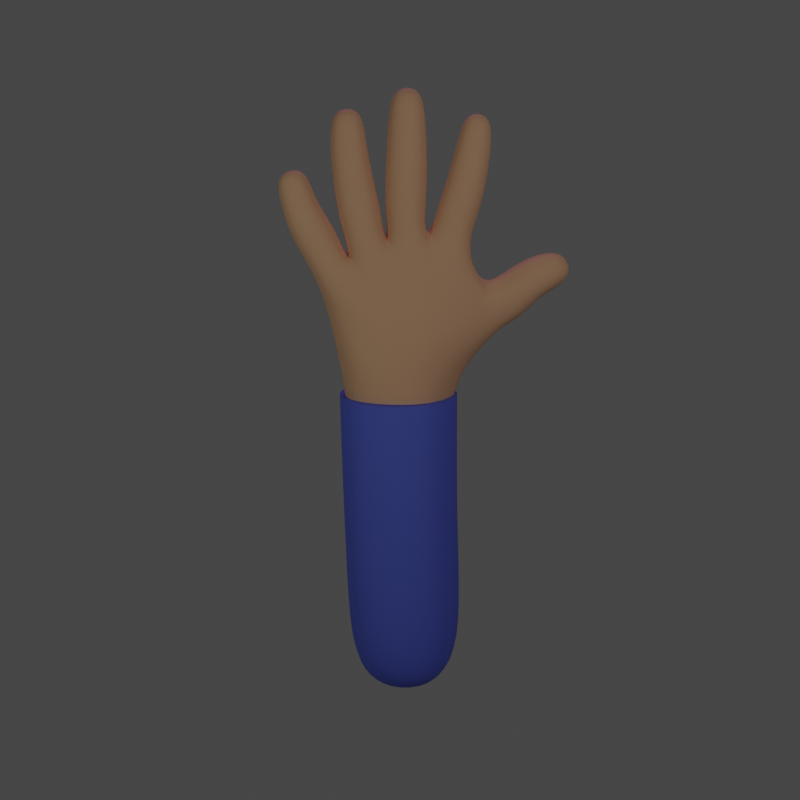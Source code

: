 # Source: hand.blend  (saved by Blender 2.92.15; exported with 4.5.12 LTS)
import bpy
from mathutils import Matrix  # noqa: F401  (used for matrix-valued properties, if any)

bpy.ops.wm.read_factory_settings(use_empty=True)
scene = bpy.context.scene
scene.name = 'Scene'

# ---- collections
col_collection = bpy.data.collections.new('Collection'); scene.collection.children.link(col_collection)
col_hand1 = bpy.data.collections.new('Hand1'); scene.collection.children.link(col_hand1)
col_hand1.hide_render = True
col_hand2 = bpy.data.collections.new('Hand2'); scene.collection.children.link(col_hand2)

# ---- images (referenced by path relative to the original .blend; pixels are not part of the script)
import os
ASSET_DIR = os.environ.get("B2B_ASSET_DIR", "")  # directory of the original .blend (textures are referenced by path, not embedded)
HERE = os.path.dirname(os.path.abspath(__file__))  # packed textures are extracted next to this script under _unpacked/

def load_image(name, relpath, width, height, colorspace="sRGB"):
    """Load a texture the original file referenced (path relative to the .blend, or extracted next to this script)."""
    p = next((c for c in (os.path.join(HERE, relpath), os.path.join(ASSET_DIR, relpath)) if relpath and os.path.exists(c)), "")
    if p:
        img = bpy.data.images.load(p, check_existing=True)
        img.name = name
    else:  # same state as the original file: an image datablock whose file is absent (Cycles renders it pink)
        img = bpy.data.images.new(name, width, height)
        img.source = "FILE"
        img.filepath = "//" + (relpath or name)
    img.colorspace_settings.name = colorspace
    return img
img_handbones_png_001 = load_image('handBones.PNG.001', 'handBones.PNG', 1024, 1024, 'sRGB')
img_hand_png = load_image('hand.PNG', 'hand.PNG', 1024, 1024, 'sRGB')

# ---- materials (node trees are filled in below, after node groups)
mat_handbones = bpy.data.materials.new('handBones')
mat_handbones.surface_render_method = 'BLENDED'
mat_handbones.blend_method = 'BLEND'
mat_material_003 = bpy.data.materials.new('Material.003')
mat_material_003.alpha_threshold = 0.0
mat_material_003.line_color = (0.0, 0.0, 0.0, 1.0)
mat_hand = bpy.data.materials.new('hand')
mat_hand.surface_render_method = 'BLENDED'
mat_hand.blend_method = 'BLEND'
mat_t_shirt = bpy.data.materials.new('T-Shirt')
mat_skin = bpy.data.materials.new('Skin')
mat_skin.alpha_threshold = 0.0
mat_skin.line_color = (0.0, 0.0, 0.0, 1.0)

# ---- node groups
ng_auto_smooth = bpy.data.node_groups.new('Auto Smooth', 'GeometryNodeTree')
_s = ng_auto_smooth.interface.new_socket(name='Geometry', in_out='OUTPUT', socket_type='NodeSocketGeometry')
_s = ng_auto_smooth.interface.new_socket(name='Geometry', in_out='INPUT', socket_type='NodeSocketGeometry')
_s = ng_auto_smooth.interface.new_socket(name='Angle', in_out='INPUT', socket_type='NodeSocketFloat')
_s.subtype = 'ANGLE'
_s.min_value = 0.0
_s.max_value = 3.142
ng_auto_smooth.is_modifier = True
_N = ng_auto_smooth.nodes; _L = ng_auto_smooth.links
n0 = _N.new('NodeGroupOutput'); n0.name = 'Group Output'; n0.location = (480, -100)
n1 = _N.new('NodeGroupInput'); n1.name = 'Group Input'; n1.location = (-420, -300)
n2 = _N.new('NodeGroupInput'); n2.name = 'Group Input.001'; n2.location = (-60, -100)
n3 = _N.new('GeometryNodeSetShadeSmooth'); n3.name = 'Set Shade Smooth'; n3.location = (120, -100)
n3.domain = 'EDGE'
n4 = _N.new('GeometryNodeSetShadeSmooth'); n4.name = 'Set Shade Smooth.001'; n4.location = (300, -100)
n5 = _N.new('GeometryNodeInputMeshEdgeAngle'); n5.name = 'Edge Angle'; n5.location = (-420, -220)
n6 = _N.new('GeometryNodeInputEdgeSmooth'); n6.name = 'Is Edge Smooth'; n6.location = (-60, -160)
n7 = _N.new('GeometryNodeInputShadeSmooth'); n7.name = 'Is Face Smooth'; n7.location = (-240, -340)
n8 = _N.new('FunctionNodeBooleanMath'); n8.name = 'Boolean Math'; n8.location = (-60, -220)
n9 = _N.new('FunctionNodeCompare'); n9.name = 'Compare'; n9.location = (-240, -180)
n9.operation = 'LESS_EQUAL'
_L.new(n5.outputs[0], n9.inputs[0])
_L.new(n4.outputs[0], n0.inputs[0])
_L.new(n1.outputs[1], n9.inputs[1])
_L.new(n9.outputs[0], n8.inputs[0])
_L.new(n7.outputs[0], n8.inputs[1])
_L.new(n2.outputs[0], n3.inputs[0])
_L.new(n6.outputs[0], n3.inputs[1])
_L.new(n3.outputs[0], n4.inputs[0])
_L.new(n8.outputs[0], n3.inputs[2])
n0.is_active_output = True

# ---- material node trees
mat_handbones.use_nodes = True; mat_handbones.node_tree.nodes.clear()
_N = mat_handbones.node_tree.nodes; _L = mat_handbones.node_tree.links
n0 = _N.new('ShaderNodeOutputMaterial'); n0.name = 'Material Output'; n0.location = (300, 300)
n1 = _N.new('ShaderNodeTexImage'); n1.name = 'Image Texture'; n1.location = (-200, 300)
n1.image = img_handbones_png_001
n1.extension = 'CLIP'
n2 = _N.new('ShaderNodeBsdfPrincipled'); n2.name = 'Principled BSDF'; n2.location = (0, 300)
n2.distribution = 'GGX'
n2.subsurface_method = 'BURLEY'
n2.inputs[3].default_value = 1.45
n2.inputs[27].default_value = (0.0, 0.0, 0.0, 1.0)
n2.inputs[28].default_value = 1.0
_L.new(n1.outputs[0], n2.inputs[0])
_L.new(n1.outputs[1], n2.inputs[4])
_L.new(n2.outputs[0], n0.inputs[0])
n0.is_active_output = True
mat_material_003.use_nodes = True; mat_material_003.node_tree.nodes.clear()
_N = mat_material_003.node_tree.nodes; _L = mat_material_003.node_tree.links
n0 = _N.new('ShaderNodeOutputMaterial'); n0.name = 'Material Output'; n0.location = (300, 300)
n1 = _N.new('ShaderNodeBsdfPrincipled'); n1.name = 'Principled BSDF'; n1.location = (10, 300)
n1.distribution = 'GGX'
n1.subsurface_method = 'BURLEY'
n1.inputs[0].default_value = (0.8, 0.3115, 0.03825, 0.0)
n1.inputs[2].default_value = 0.4
n1.inputs[3].default_value = 1.45
n1.inputs[27].default_value = (0.0, 0.0, 0.0, 1.0)
n1.inputs[28].default_value = 1.0
_L.new(n1.outputs[0], n0.inputs[0])
n0.is_active_output = True
mat_hand.use_nodes = True; mat_hand.node_tree.nodes.clear()
_N = mat_hand.node_tree.nodes; _L = mat_hand.node_tree.links
n0 = _N.new('ShaderNodeOutputMaterial'); n0.name = 'Material Output'; n0.location = (300, 300)
n1 = _N.new('ShaderNodeTexImage'); n1.name = 'Image Texture'; n1.location = (-200, 300)
n1.image = img_hand_png
n1.extension = 'CLIP'
n2 = _N.new('ShaderNodeBsdfPrincipled'); n2.name = 'Principled BSDF'; n2.location = (0, 300)
n2.distribution = 'GGX'
n2.subsurface_method = 'BURLEY'
n2.inputs[3].default_value = 1.45
n2.inputs[27].default_value = (0.0, 0.0, 0.0, 1.0)
n2.inputs[28].default_value = 1.0
_L.new(n1.outputs[0], n2.inputs[0])
_L.new(n1.outputs[1], n2.inputs[4])
_L.new(n2.outputs[0], n0.inputs[0])
n0.is_active_output = True
mat_t_shirt.use_nodes = True; mat_t_shirt.node_tree.nodes.clear()
_N = mat_t_shirt.node_tree.nodes; _L = mat_t_shirt.node_tree.links
n0 = _N.new('ShaderNodeBsdfPrincipled'); n0.name = 'Principled BSDF'; n0.location = (10, 300)
n0.distribution = 'GGX'
n0.subsurface_method = 'BURLEY'
n0.inputs[0].default_value = (0.1189, 0.1607, 0.8, 1.0)
n0.inputs[2].default_value = 0.8
n0.inputs[3].default_value = 1.45
n0.inputs[27].default_value = (0.0, 0.0, 0.0, 1.0)
n0.inputs[28].default_value = 1.0
n1 = _N.new('ShaderNodeOutputMaterial'); n1.name = 'Material Output'; n1.location = (300, 300)
_L.new(n0.outputs[0], n1.inputs[0])
n1.is_active_output = True
mat_skin.use_nodes = True; mat_skin.node_tree.nodes.clear()
_N = mat_skin.node_tree.nodes; _L = mat_skin.node_tree.links
n0 = _N.new('ShaderNodeOutputMaterial'); n0.name = 'Material Output'; n0.location = (300, 300)
n1 = _N.new('ShaderNodeBsdfPrincipled'); n1.name = 'Principled BSDF'; n1.location = (10, 300)
n1.distribution = 'GGX'
n1.subsurface_method = 'BURLEY'
n1.inputs[0].default_value = (0.8, 0.4579, 0.2915, 1.0)
n1.inputs[2].default_value = 0.8
n1.inputs[3].default_value = 1.45
n1.inputs[27].default_value = (0.0, 0.0, 0.0, 1.0)
n1.inputs[28].default_value = 1.0
_L.new(n1.outputs[0], n0.inputs[0])
n0.is_active_output = True

# ---- world
world_world = bpy.data.worlds.new('World'); scene.world = world_world
world_world.use_nodes = True; world_world.node_tree.nodes.clear()
_N = world_world.node_tree.nodes; _L = world_world.node_tree.links
n0 = _N.new('ShaderNodeOutputWorld'); n0.name = 'World Output'; n0.location = (300, 300)
n1 = _N.new('ShaderNodeBackground'); n1.name = 'Background'; n1.location = (10, 300)
n1.inputs[0].default_value = (0.05088, 0.05088, 0.05088, 1.0)
_L.new(n1.outputs[0], n0.inputs[0])
n0.is_active_output = True
world_world.color = (0.05088, 0.05088, 0.05088)
world_world.use_sun_shadow = False
world_world.sun_shadow_jitter_overblur = 0.0

# ---- cameras
cam_camera = bpy.data.cameras.new('Camera')
cam_camera.clip_end = 100.0
cam_camera.ortho_scale = 7.314

# ---- lights
light_light = bpy.data.lights.new('Light', 'POINT')
light_light.color = (1.0, 0.9681, 0.8761)
light_light.transmission_factor = 0.0
light_light.energy = 1500.0
light_light.shadow_soft_size = 0.1
light_light.shadow_maximum_resolution = 0.006
light_light.use_absolute_resolution = True
light_light_001 = bpy.data.lights.new('Light.001', 'POINT')
light_light_001.color = (0.938, 1.0, 0.8253)
light_light_001.transmission_factor = 0.0
light_light_001.energy = 600.0
light_light_001.shadow_soft_size = 0.1
light_light_001.shadow_maximum_resolution = 0.006
light_light_001.use_absolute_resolution = True
light_light_002 = bpy.data.lights.new('Light.002', 'POINT')
light_light_002.color = (0.9335, 0.417, 1.0)
light_light_002.transmission_factor = 0.0
light_light_002.energy = 2000.0
light_light_002.shadow_soft_size = 0.1
light_light_002.shadow_maximum_resolution = 0.006
light_light_002.use_absolute_resolution = True

# ---- meshes
me_handbones_001 = bpy.data.meshes.new('handBones.001')
me_handbones_001.from_pydata([(-0.5574, -0.5, 0.0), (0.5574, -0.5, 0.0), (-0.5574, 0.5, 0.0), (0.5574, 0.5, 0.0)], [], [(0, 1, 3, 2)])
_uv = me_handbones_001.uv_layers.new(name='UVMap')
_uv.uv.foreach_set('vector', [0.0, 0.0, 1.0, 0.0, 1.0, 1.0, 0.0, 1.0])
me_handbones_001.materials.append(mat_handbones)
me_handbones_001.use_remesh_fix_poles = True
me_handbones_001.use_remesh_preserve_attributes = False
me_handbones_001.use_mirror_vertex_groups = False
me_handbones_001.update()
me_cube_004 = bpy.data.meshes.new('Cube.004')
me_cube_004.from_pydata([(0.0, 0.0, 0.0), (-0.2269, 0.064, 6.697), (-0.2608, 1.737e-07, 7.38), (-1.385, 4.132e-07, 8.907), (-0.7444, 4.793e-07, 9.178), (-0.08707, 4.953e-07, 9.523), (0.7475, 4.653e-07, 9.433), (-2.274, -0.01261, 10.94), (-1.155, 7.566e-07, 12.1), (-0.0189, 8.569e-07, 12.48), (1.352, 7.553e-07, 12.0), (3.235, 4.637e-07, 9.16), (-2.138, 5.719e-07, 10.31), (-1.158, 6.217e-07, 11.39), (-0.02067, 6.917e-07, 11.76), (2.408, 3.214e-07, 8.778), (1.267, 6.32e-07, 11.3), (-1.933, 4.427e-07, 9.816), (-1.032, 5.288e-07, 10.54), (-0.01922, 5.569e-07, 10.85), (1.117, 5.388e-07, 10.55), (1.702, 2.885e-07, 8.136)], [(0, 1), (1, 2), (2, 3), (2, 4), (2, 5), (2, 6), (14, 9), (16, 10), (17, 12), (18, 13), (19, 14), (21, 15), (7, 12), (8, 13), (16, 20), (11, 15), (3, 17), (4, 18), (5, 19), (6, 20), (2, 21)], [])
_uv = me_cube_004.uv_layers.new(name='UVMap')
_uv.uv.foreach_set('vector', [])
me_cube_004.materials.append(mat_material_003)
me_cube_004.use_remesh_preserve_volume = False
me_cube_004.use_remesh_preserve_attributes = False
me_cube_004.use_mirror_vertex_groups = False
me_cube_004.update()
me_hand = bpy.data.meshes.new('hand')
me_hand.from_pydata([(-0.1898, -0.5, 0.0), (0.1898, -0.5, 0.0), (-0.1898, 0.5, 0.0), (0.1898, 0.5, 0.0)], [], [(0, 1, 3, 2)])
_uv = me_hand.uv_layers.new(name='UVMap')
_uv.uv.foreach_set('vector', [0.0, 0.0, 1.0, 0.0, 1.0, 1.0, 0.0, 1.0])
me_hand.materials.append(mat_hand)
me_hand.use_remesh_fix_poles = True
me_hand.use_remesh_preserve_attributes = False
me_hand.use_mirror_vertex_groups = False
me_hand.update()
me_cube_002 = bpy.data.meshes.new('Cube.002')
me_cube_002.from_pydata([(0.577, -0.577, 0.4976), (-0.577, -0.577, 0.4976), (-0.577, 0.577, 0.4976), (0.577, 0.577, 0.4976), (0.9325, -0.7892, 6.123), (-0.8674, -0.8329, 6.123), (-0.8674, 0.8329, 6.123), (0.9325, 0.7892, 6.123), (0.7694, -0.7694, 1.991), (-0.7694, -0.7694, 1.991), (-0.7694, 0.7694, 1.991), (0.7694, 0.7694, 1.991), (0.7693, -0.7694, 3.977), (-0.7693, -0.7694, 3.986), (-0.7693, 0.7694, 3.986), (0.7693, 0.7694, 3.977), (1.193, 1.183e-07, 6.123), (0.06581, -1.034, 6.123), (-1.206, 1.341e-07, 6.123), (0.06581, 1.034, 6.123), (-9.313e-10, 0.7035, 0.3886), (-0.7035, 4.657e-09, 0.3886), (-1.118e-08, -0.7035, 0.3886), (0.7035, 0.0, 0.3886), (0.7364, -0.7364, 1.058), (0.0, -1.058, 1.991), (-0.7364, -0.7364, 1.058), (-1.058, 0.0, 1.991), (-0.7364, 0.7364, 1.058), (0.0, 1.058, 1.991), (0.7364, 0.7364, 1.058), (1.058, 2.235e-08, 1.991), (0.7694, -0.7694, 2.985), (0.0, -1.058, 3.981), (-0.7694, -0.7694, 2.986), (-1.058, 8.941e-08, 3.987), (-0.7694, 0.7694, 2.986), (0.0, 1.058, 3.981), (0.7694, 0.7694, 2.985), (1.058, 1.006e-07, 3.975), (0.7877, -0.7725, 4.976), (-0.782, -0.7776, 5.015), (-0.782, 0.7776, 5.015), (0.7877, 0.7725, 4.976), (-1.058, 6.799e-08, 2.987), (-8.382e-09, -1.058, 2.986), (1.013, 0.0, 1.047), (7.451e-09, 1.013, 1.047), (1.074, 1.136e-07, 4.955), (0.006467, 1.056, 4.989), (-1.013, 0.0, 1.047), (-9.313e-10, -1.013, 1.047), (-1.075, 1.099e-07, 4.998), (0.006467, -1.056, 4.989), (1.058, 5.122e-08, 2.985), (8.382e-09, 1.058, 2.986), (-8.382e-09, -1.676e-08, 0.1597)], [], [(13, 35, 44, 34), (35, 14, 36, 44), (44, 36, 10, 27), (34, 44, 27, 9), (12, 33, 45, 32), (33, 13, 34, 45), (45, 34, 9, 25), (32, 45, 25, 8), (11, 31, 46, 30), (31, 8, 24, 46), (46, 24, 0, 23), (30, 46, 23, 3), (10, 29, 47, 28), (29, 11, 30, 47), (47, 30, 3, 20), (28, 47, 20, 2), (7, 16, 48, 43), (16, 4, 40, 48), (48, 40, 12, 39), (43, 48, 39, 15), (6, 19, 49, 42), (19, 7, 43, 49), (49, 43, 15, 37), (42, 49, 37, 14), (9, 27, 50, 26), (27, 10, 28, 50), (50, 28, 2, 21), (26, 50, 21, 1), (8, 25, 51, 24), (25, 9, 26, 51), (51, 26, 1, 22), (24, 51, 22, 0), (5, 18, 52, 41), (18, 6, 42, 52), (52, 42, 14, 35), (41, 52, 35, 13), (4, 17, 53, 40), (17, 5, 41, 53), (53, 41, 13, 33), (40, 53, 33, 12), (15, 39, 54, 38), (39, 12, 32, 54), (54, 32, 8, 31), (38, 54, 31, 11), (14, 37, 55, 36), (37, 15, 38, 55), (55, 38, 11, 29), (36, 55, 29, 10), (0, 22, 56, 23), (22, 1, 21, 56), (56, 21, 2, 20), (23, 56, 20, 3)])
me_cube_002.polygons.foreach_set('use_smooth', [True] * 52)
me_cube_002.materials.append(mat_t_shirt)
me_cube_002.use_remesh_preserve_volume = False
me_cube_002.use_remesh_preserve_attributes = False
me_cube_002.use_mirror_vertex_groups = False
me_cube_002.update()
me_cube = bpy.data.meshes.new('Cube')
me_cube.from_pydata([(0.577, -0.577, 0.4976), (-0.577, -0.577, 0.4976), (-0.577, 0.577, 0.4976), (0.577, 0.577, 0.4976), (0.9325, -0.7892, 6.147), (-0.8674, -0.8329, 6.369), (-0.8674, 0.8329, 6.369), (0.9325, 0.7892, 6.147), (-1.85, -0.4006, 7.309), (-1.85, 0.4006, 7.309), (-1.553, 0.4393, 8.356), (-1.553, -0.4393, 8.356), (-0.575, 0.5394, 8.951), (-0.575, -0.5394, 8.951), (0.5427, 0.5935, 8.797), (0.5427, -0.5935, 8.797), (1.455, 0.4843, 8.355), (1.455, -0.4843, 8.355), (1.707, 0.4584, 7.252), (1.707, -0.4584, 7.252), (-3.417, -0.2796, 8.443), (-3.424, 0.2579, 8.448), (-3.149, 0.2576, 8.91), (-3.142, -0.28, 8.906), (-2.184, -0.242, 11.67), (-2.184, 0.242, 11.67), (-1.723, 0.242, 11.82), (-1.723, -0.242, 11.82), (-0.2315, -0.2441, 12.48), (-0.2315, 0.2441, 12.48), (0.2567, 0.2441, 12.48), (0.2567, -0.2441, 12.48), (2.125, 0.2338, 11.23), (2.125, -0.2338, 11.23), (1.679, -0.2338, 11.38), (1.679, 0.2338, 11.38), (2.93, 0.1851, 9.283), (2.93, -0.1851, 9.283), (2.607, -0.1851, 9.463), (2.607, 0.1851, 9.463), (-2.879, -0.4138, 7.949), (-2.885, 0.4119, 7.952), (-2.434, 0.4117, 8.644), (-2.429, -0.414, 8.64), (-1.855, -0.3805, 10.22), (-1.855, 0.3805, 10.22), (-1.133, 0.3805, 10.46), (-1.133, -0.3805, 10.46), (-0.4003, -0.4077, 10.9), (-0.4003, 0.4077, 10.9), (0.4151, 0.4077, 10.91), (0.4151, -0.4077, 10.91), (1.882, 0.4054, 9.884), (1.882, -0.4054, 9.884), (1.106, -0.4054, 10.12), (1.106, 0.4054, 10.12), (2.482, 0.3682, 8.157), (2.482, -0.3682, 8.157), (1.9, -0.3682, 8.605), (1.9, 0.3682, 8.605), (-3.216, -0.3925, 8.188), (-3.226, 0.3803, 8.194), (-2.826, 0.3799, 8.855), (-2.817, -0.3929, 8.849), (-2.088, -0.3471, 11.03), (-2.088, 0.3471, 11.03), (-1.428, 0.3471, 11.25), (-1.428, -0.3471, 11.25), (2.061, 0.3533, 10.63), (2.061, -0.3533, 10.63), (1.387, -0.3533, 10.84), (1.387, 0.3533, 10.84), (2.778, 0.2993, 8.776), (2.778, -0.2993, 8.776), (2.265, -0.2993, 9.082), (2.265, 0.2993, 9.082), (-2.435, -0.3785, 7.689), (-2.436, 0.3785, 7.69), (-2.019, 0.3824, 8.335), (-2.018, -0.3824, 8.334), (-1.605, -0.3949, 9.376), (-1.605, 0.3949, 9.376), (-0.8608, 0.3988, 9.681), (-0.8608, -0.3988, 9.681), (-0.3878, -0.4177, 10.01), (-0.3878, 0.4177, 10.01), (0.4304, 0.4177, 10.02), (0.4304, -0.4177, 10.02), (1.665, 0.4166, 9.208), (1.665, -0.4166, 9.208), (0.9052, -0.4166, 9.491), (0.9052, 0.4166, 9.491), (2.135, 0.3979, 7.725), (2.135, -0.3979, 7.725), (1.622, -0.3979, 8.313), (1.622, 0.3979, 8.313), (0.7694, -0.7694, 1.991), (-0.7694, -0.7694, 1.991), (-0.7694, 0.7694, 1.991), (0.7694, 0.7694, 1.991), (0.7693, -0.7694, 3.977), (-0.7693, -0.7694, 3.986), (-0.7693, 0.7694, 3.986), (0.7693, 0.7694, 3.977), (-0.3506, -0.36, 11.84), (-0.3506, 0.36, 11.84), (0.3693, 0.36, 11.84), (0.3693, -0.36, 11.84), (1.395, 0.566, 6.853), (1.766, 1.881e-07, 7.068), (-3.136, -0.01159, 8.968), (1.395, -0.566, 6.853), (1.193, 1.183e-07, 5.877), (1.555, -0.6205, 7.755), (-3.298, -0.3369, 8.685), (1.122, -0.6423, 8.48), (0.761, -0.8436, 7.391), (-0.1386, -0.8638, 7.55), (0.06581, -1.034, 6.054), (-1.206, 1.341e-07, 5.966), (0.06581, 1.034, 6.054), (-0.2823, 1.8e-06, 12.52), (-0.1386, 0.8638, 7.55), (0.761, 0.8436, 7.391), (1.122, 0.6423, 8.48), (-9.313e-10, 0.7035, 0.3886), (1.555, 0.6205, 7.755), (0.01281, 0.2951, 12.52), (0.3079, -9.872e-08, 12.52), (0.01281, -0.2951, 12.52), (-2.247, 8.107e-07, 11.7), (-0.08027, 0.6622, 8.884), (-1.968, 0.2932, 11.79), (-1.689, 6.948e-07, 11.88), (-0.08027, -0.6622, 8.884), (-0.7943, -0.7796, 7.753), (-1.129, -0.6015, 8.519), (-0.7035, 4.657e-09, 0.3886), (-1.687, -0.551, 7.777), (-1.458, -0.5318, 6.939), (-1.913, 2.105e-07, 7.138), (-1.458, 0.5318, 6.939), (-1.118e-08, -0.7035, 0.3886), (-1.687, 0.551, 7.777), (0.7035, 0.0, 0.3886), (-1.129, 0.6015, 8.519), (-0.7943, 0.7796, 7.753), (-1.968, -0.2932, 11.79), (-3.468, -0.01116, 8.408), (-3.306, 0.3142, 8.691), (1.915, 0.2819, 11.35), (1.647, 6.286e-07, 11.43), (1.915, -0.2819, 11.35), (2.184, 7.511e-07, 11.26), (2.787, 0.2216, 9.405), (2.593, 4.128e-07, 9.513), (2.787, -0.2216, 9.405), (2.98, 4.438e-07, 9.297), (0.7364, -0.7364, 1.058), (0.0, -1.058, 1.991), (-0.7364, -0.7364, 1.058), (-1.058, 0.0, 1.991), (-0.7364, 0.7364, 1.058), (0.0, 1.058, 1.991), (0.7364, 0.7364, 1.058), (1.058, 2.235e-08, 1.991), (0.7694, -0.7694, 2.985), (0.0, -1.058, 3.981), (-0.7694, -0.7694, 2.986), (-1.058, 8.941e-08, 3.987), (-0.7694, 0.7694, 2.986), (0.0, 1.058, 3.981), (0.7694, 0.7694, 2.985), (1.058, 1.006e-07, 3.975), (0.7877, -0.7725, 4.976), (-0.782, -0.7776, 5.015), (-0.782, 0.7776, 5.015), (0.7877, 0.7725, 4.976), (-3.36, -0.3611, 8.313), (-3.369, 0.343, 8.319), (-3.296, -0.006004, 8.067), (-3.009, 0.3425, 8.924), (-3.027, 0.525, 8.526), (-3.0, -0.3615, 8.918), (-2.746, -0.006603, 8.976), (-3.015, -0.5376, 8.517), (-2.181, -0.3167, 11.42), (-2.181, 0.3167, 11.42), (-2.211, 7.693e-07, 10.99), (-1.579, 0.3167, 11.62), (-1.758, 0.4773, 11.14), (-1.579, -0.3167, 11.62), (-1.304, 5.616e-07, 11.29), (-1.758, -0.4773, 11.14), (-0.3795, -0.3869, 11.37), (-0.4856, 2.354e-06, 11.84), (-0.3795, 0.3869, 11.37), (-0.5531, 2.469e-06, 10.9), (0.009359, 0.4949, 11.84), (0.3943, 0.3869, 11.37), (0.007445, 0.5606, 10.9), (0.5043, -8.293e-07, 11.84), (0.3943, -0.3869, 11.37), (0.568, -1.154e-06, 10.91), (0.009356, -0.4949, 11.84), (0.007441, -0.5606, 10.9), (-0.3109, -0.3223, 12.25), (-0.3109, 0.3223, 12.25), (0.3337, 0.3223, 12.24), (0.3337, -0.3223, 12.24), (2.133, 0.3117, 11.0), (2.133, -0.3117, 11.0), (2.187, 7.125e-07, 10.59), (1.538, -0.3117, 11.19), (1.724, -0.4858, 10.74), (1.538, 0.3117, 11.19), (1.26, 5.038e-07, 10.88), (1.724, 0.4858, 10.74), (2.896, 0.2531, 9.082), (2.896, -0.2531, 9.082), (2.874, 3.856e-07, 8.718), (2.455, -0.2531, 9.33), (2.521, -0.4115, 8.929), (2.455, 0.2531, 9.33), (2.168, 3.316e-07, 9.139), (2.521, 0.4115, 8.929), (-2.672, -0.4009, 7.822), (-2.967, -0.0009281, 7.821), (-2.675, 0.4007, 7.824), (-2.513, 1.632e-05, 7.569), (-2.66, 0.5666, 8.299), (-2.227, 0.4011, 8.49), (-2.227, 0.5232, 8.012), (-2.347, -0.001173, 8.772), (-2.224, -0.4015, 8.488), (-1.94, -1.582e-05, 8.455), (-2.653, -0.5687, 8.294), (-2.226, -0.5232, 8.012), (-1.73, -0.3911, 9.809), (-1.99, 6.466e-07, 10.17), (-1.73, 0.3911, 9.809), (-1.744, 5.635e-07, 9.319), (-1.494, 0.5232, 10.34), (-0.9893, 0.3916, 10.07), (-1.233, 0.5457, 9.529), (-0.9981, 4.373e-07, 10.51), (-0.9893, -0.3916, 10.07), (-0.7213, 5.35e-07, 9.738), (-1.494, -0.5232, 10.34), (-1.233, -0.5457, 9.529), (-0.4036, -0.4164, 10.45), (-0.4036, 0.4164, 10.45), (-0.5412, 2.229e-06, 10.01), (0.427, 0.4164, 10.46), (0.0213, 0.5743, 10.01), (0.427, -0.4164, 10.46), (0.5838, -1.184e-06, 10.02), (0.0213, -0.5743, 10.01), (1.786, 0.4148, 9.546), (2.027, 6.543e-07, 9.839), (1.786, -0.4148, 9.546), (1.807, 5.192e-07, 9.155), (1.494, -0.5574, 10.0), (0.9967, -0.4148, 9.79), (1.285, -0.5729, 9.349), (0.9611, 4.065e-07, 10.16), (0.9967, 0.4148, 9.79), (0.7628, 1.651e-07, 9.544), (1.494, 0.5574, 10.0), (1.285, 0.5729, 9.349), (2.314, 0.3867, 7.924), (2.591, 3.334e-07, 8.073), (2.314, -0.3867, 7.924), (2.232, 2.433e-07, 7.615), (2.191, -0.5063, 8.381), (1.742, -0.3867, 8.437), (1.879, -0.5471, 8.019), (1.791, 2.568e-07, 8.689), (1.742, 0.3867, 8.437), (1.526, 2.466e-07, 8.423), (2.191, 0.5063, 8.381), (1.879, 0.5471, 8.019), (-3.056, -0.4086, 8.069), (-3.063, 0.4024, 8.074), (-2.634, 0.402, 8.762), (-2.626, -0.4089, 8.757), (-1.974, -0.3651, 10.63), (-1.974, 0.3651, 10.63), (-1.28, 0.3651, 10.86), (-1.28, -0.3651, 10.86), (1.972, 0.3831, 10.25), (1.972, -0.3831, 10.25), (1.24, -0.3831, 10.48), (1.24, 0.3831, 10.48), (2.635, 0.3374, 8.451), (2.635, -0.3374, 8.451), (2.077, -0.3374, 8.826), (2.077, 0.3374, 8.826), (-2.168, -0.3647, 7.538), (-2.168, 0.3647, 7.538), (-1.812, 0.3778, 8.236), (-1.812, -0.3778, 8.236), (-1.629, 3.86e-07, 8.464), (-1.507, -0.3975, 8.903), (-1.507, 0.3975, 8.903), (-0.7523, 0.4167, 9.316), (-0.7523, -0.4167, 9.316), (-0.5426, 1.298e-06, 9.285), (-0.379, -0.4306, 9.547), (-0.379, 0.4306, 9.547), (0.436, 0.4345, 9.544), (0.436, -0.4345, 9.544), (0.6135, -5.891e-07, 9.242), (1.517, 0.4247, 8.834), (1.517, -0.4247, 8.834), (1.512, 3.241e-07, 8.467), (0.8104, -0.4337, 9.212), (0.8104, 0.4337, 9.212), (1.943, 0.4129, 7.519), (1.943, -0.4129, 7.519), (1.548, -0.4153, 8.24), (1.548, 0.4153, 8.24), (-1.058, 6.799e-08, 2.987), (-8.382e-09, -1.058, 2.986), (1.013, 0.0, 1.047), (7.451e-09, 1.013, 1.047), (0.214, -0.9495, 7.007), (1.074, 1.136e-07, 4.955), (0.006467, 1.056, 4.989), (0.214, 0.9495, 7.007), (-1.013, 0.0, 1.047), (-9.313e-10, -1.013, 1.047), (-1.075, 1.099e-07, 4.998), (0.006467, -1.056, 4.989), (1.058, 5.122e-08, 2.985), (8.382e-09, 1.058, 2.986), (1.239, 0.7224, 7.625), (1.239, -0.7224, 7.625), (-0.3441, -0.7871, 8.067), (2.825, 4.382e-07, 9.473), (1.943, 7.018e-07, 11.43), (0.01328, 8.671e-07, 12.61), (-1.998, 7.721e-07, 11.88), (-3.342, -0.0121, 8.712), (-8.382e-09, -1.676e-08, 0.1597), (-0.3441, 0.7871, 8.067), (-1.282, -0.6709, 7.692), (-1.282, 0.6709, 7.692), (-1.541, 1.797e-07, 6.672), (1.467, 1.332e-07, 6.584), (-3.434, -0.008979, 8.204), (-3.193, 0.4746, 8.624), (-2.939, -0.009601, 9.036), (-3.18, -0.4932, 8.616), (-2.295, 8.037e-07, 11.39), (-1.881, 0.4354, 11.52), (-1.467, 6.268e-07, 11.66), (-1.881, -0.4354, 11.52), (-0.5246, 2.445e-06, 11.37), (0.007365, 0.532, 11.37), (0.5393, -1.009e-06, 11.37), (0.007362, -0.532, 11.37), (-0.4315, 2.244e-06, 12.25), (0.01143, 0.4429, 12.25), (0.4544, -6.063e-07, 12.25), (0.01143, -0.4429, 12.25), (2.245, 7.441e-07, 10.97), (1.837, -0.4283, 11.1), (1.428, 5.607e-07, 11.22), (1.837, 0.4283, 11.1), (2.98, 4.247e-07, 9.039), (2.677, -0.3474, 9.209), (2.375, 3.753e-07, 9.38), (2.677, 0.3474, 9.209), (-2.757, -7.757e-05, 7.698), (-2.451, 0.5513, 8.158), (-2.141, -0.0001845, 8.614), (-2.447, -0.5516, 8.155), (-1.868, 6.325e-07, 9.761), (-1.359, 0.5381, 9.938), (-0.8505, 4.403e-07, 10.11), (-1.359, -0.5381, 9.938), (-0.5594, 2.435e-06, 10.45), (0.01168, 0.5725, 10.46), (0.5827, -1.233e-06, 10.46), (0.01167, -0.5725, 10.46), (1.934, 5.711e-07, 9.5), (1.391, -0.5704, 9.668), (0.8486, 3.387e-07, 9.836), (1.391, 0.5704, 9.668), (2.422, 2.889e-07, 7.827), (2.028, -0.5317, 8.181), (1.635, 2.325e-07, 8.534), (2.028, 0.5317, 8.181), (-3.14, -0.003064, 7.943), (-2.85, 0.5543, 8.419), (-2.549, -0.003502, 8.888), (-2.839, -0.5608, 8.412), (-2.104, 7.272e-07, 10.58), (-1.627, 0.502, 10.74), (-1.151, 4.956e-07, 10.9), (-1.627, -0.5019, 10.74), (2.109, 6.722e-07, 10.21), (1.606, -0.5268, 10.36), (1.103, 4.736e-07, 10.52), (1.606, 0.5268, 10.36), (2.74, 3.751e-07, 8.38), (2.356, -0.464, 8.638), (1.972, 2.808e-07, 8.896), (2.356, 0.464, 8.638), (-2.236, 2.252e-06, 7.409), (-1.987, 0.5081, 7.884), (-1.756, -1.688e-06, 8.362), (-1.987, -0.5081, 7.884), (-1.64, 4.903e-07, 8.846), (-1.134, 0.5539, 9.093), (-0.6205, 8.494e-07, 9.412), (-1.134, -0.5539, 9.093), (-0.5151, 1.803e-06, 9.572), (0.02245, 0.586, 9.537), (0.5816, -9.397e-07, 9.574), (0.02245, -0.586, 9.537), (1.641, 4.13e-07, 8.782), (1.172, -0.5828, 9.007), (0.6903, -1.737e-07, 9.307), (1.172, 0.5828, 9.007), (2.018, 2.041e-07, 7.386), (1.742, -0.5667, 7.877), (1.483, 2.887e-07, 8.369), (1.742, 0.5667, 7.877)], [], [(101, 169, 322, 168), (169, 102, 170, 322), (322, 170, 98, 161), (168, 322, 161, 97), (100, 167, 323, 166), (167, 101, 168, 323), (323, 168, 97, 159), (166, 323, 159, 96), (99, 165, 324, 164), (165, 96, 158, 324), (324, 158, 0, 144), (164, 324, 144, 3), (98, 163, 325, 162), (163, 99, 164, 325), (325, 164, 3, 125), (162, 325, 125, 2), (15, 117, 326, 116), (5, 118, 326, 117), (4, 116, 326, 118), (7, 112, 327, 177), (112, 4, 174, 327), (327, 174, 100, 173), (177, 327, 173, 103), (6, 120, 328, 176), (120, 7, 177, 328), (328, 177, 103, 171), (176, 328, 171, 102), (6, 122, 329, 120), (14, 123, 329, 122), (7, 120, 329, 123), (97, 161, 330, 160), (161, 98, 162, 330), (330, 162, 2, 137), (160, 330, 137, 1), (96, 159, 331, 158), (159, 97, 160, 331), (331, 160, 1, 142), (158, 331, 142, 0), (5, 119, 332, 175), (119, 6, 176, 332), (332, 176, 102, 169), (175, 332, 169, 101), (4, 118, 333, 174), (118, 5, 175, 333), (333, 175, 101, 167), (174, 333, 167, 100), (103, 173, 334, 172), (173, 100, 166, 334), (334, 166, 96, 165), (172, 334, 165, 99), (102, 171, 335, 170), (171, 103, 172, 335), (335, 172, 99, 163), (170, 335, 163, 98), (16, 126, 336, 124), (126, 18, 108, 336), (336, 108, 7, 123), (124, 336, 123, 14), (17, 115, 337, 113), (115, 15, 116, 337), (337, 116, 4, 111), (113, 337, 111, 19), (13, 135, 338, 134), (5, 117, 338, 135), (15, 134, 338, 117), (39, 155, 339, 154), (155, 38, 156, 339), (339, 156, 37, 157), (154, 339, 157, 36), (35, 151, 340, 150), (151, 34, 152, 340), (340, 152, 33, 153), (150, 340, 153, 32), (31, 128, 341, 129), (128, 30, 127, 341), (341, 127, 29, 121), (129, 341, 121, 28), (27, 133, 342, 147), (133, 26, 132, 342), (342, 132, 25, 130), (147, 342, 130, 24), (23, 110, 343, 114), (110, 22, 149, 343), (343, 149, 21, 148), (114, 343, 148, 20), (0, 142, 344, 144), (142, 1, 137, 344), (344, 137, 2, 125), (144, 344, 125, 3), (12, 131, 345, 146), (14, 122, 345, 131), (6, 146, 345, 122), (11, 138, 346, 136), (138, 8, 139, 346), (346, 139, 5, 135), (136, 346, 135, 13), (10, 145, 347, 143), (145, 12, 146, 347), (347, 146, 6, 141), (143, 347, 141, 9), (8, 140, 348, 139), (140, 9, 141, 348), (348, 141, 6, 119), (139, 348, 119, 5), (7, 108, 349, 112), (108, 18, 109, 349), (349, 109, 19, 111), (112, 349, 111, 4), (20, 148, 350, 178), (148, 21, 179, 350), (350, 179, 61, 180), (178, 350, 180, 60), (21, 149, 351, 179), (149, 22, 181, 351), (351, 181, 62, 182), (179, 351, 182, 61), (22, 110, 352, 181), (110, 23, 183, 352), (352, 183, 63, 184), (181, 352, 184, 62), (23, 114, 353, 183), (114, 20, 178, 353), (353, 178, 60, 185), (183, 353, 185, 63), (24, 130, 354, 186), (130, 25, 187, 354), (354, 187, 65, 188), (186, 354, 188, 64), (25, 132, 355, 187), (132, 26, 189, 355), (355, 189, 66, 190), (187, 355, 190, 65), (26, 133, 356, 189), (133, 27, 191, 356), (356, 191, 67, 192), (189, 356, 192, 66), (27, 147, 357, 191), (147, 24, 186, 357), (357, 186, 64, 193), (191, 357, 193, 67), (104, 195, 358, 194), (195, 105, 196, 358), (358, 196, 49, 197), (194, 358, 197, 48), (105, 198, 359, 196), (198, 106, 199, 359), (359, 199, 50, 200), (196, 359, 200, 49), (106, 201, 360, 199), (201, 107, 202, 360), (360, 202, 51, 203), (199, 360, 203, 50), (107, 204, 361, 202), (204, 104, 194, 361), (361, 194, 48, 205), (202, 361, 205, 51), (28, 121, 362, 206), (121, 29, 207, 362), (362, 207, 105, 195), (206, 362, 195, 104), (29, 127, 363, 207), (127, 30, 208, 363), (363, 208, 106, 198), (207, 363, 198, 105), (30, 128, 364, 208), (128, 31, 209, 364), (364, 209, 107, 201), (208, 364, 201, 106), (31, 129, 365, 209), (129, 28, 206, 365), (365, 206, 104, 204), (209, 365, 204, 107), (32, 153, 366, 210), (153, 33, 211, 366), (366, 211, 69, 212), (210, 366, 212, 68), (33, 152, 367, 211), (152, 34, 213, 367), (367, 213, 70, 214), (211, 367, 214, 69), (34, 151, 368, 213), (151, 35, 215, 368), (368, 215, 71, 216), (213, 368, 216, 70), (35, 150, 369, 215), (150, 32, 210, 369), (369, 210, 68, 217), (215, 369, 217, 71), (36, 157, 370, 218), (157, 37, 219, 370), (370, 219, 73, 220), (218, 370, 220, 72), (37, 156, 371, 219), (156, 38, 221, 371), (371, 221, 74, 222), (219, 371, 222, 73), (38, 155, 372, 221), (155, 39, 223, 372), (372, 223, 75, 224), (221, 372, 224, 74), (39, 154, 373, 223), (154, 36, 218, 373), (373, 218, 72, 225), (223, 373, 225, 75), (40, 227, 374, 226), (227, 41, 228, 374), (374, 228, 77, 229), (226, 374, 229, 76), (41, 230, 375, 228), (230, 42, 231, 375), (375, 231, 78, 232), (228, 375, 232, 77), (42, 233, 376, 231), (233, 43, 234, 376), (376, 234, 79, 235), (231, 376, 235, 78), (43, 236, 377, 234), (236, 40, 226, 377), (377, 226, 76, 237), (234, 377, 237, 79), (44, 239, 378, 238), (239, 45, 240, 378), (378, 240, 81, 241), (238, 378, 241, 80), (45, 242, 379, 240), (242, 46, 243, 379), (379, 243, 82, 244), (240, 379, 244, 81), (46, 245, 380, 243), (245, 47, 246, 380), (380, 246, 83, 247), (243, 380, 247, 82), (47, 248, 381, 246), (248, 44, 238, 381), (381, 238, 80, 249), (246, 381, 249, 83), (48, 197, 382, 250), (197, 49, 251, 382), (382, 251, 85, 252), (250, 382, 252, 84), (49, 200, 383, 251), (200, 50, 253, 383), (383, 253, 86, 254), (251, 383, 254, 85), (50, 203, 384, 253), (203, 51, 255, 384), (384, 255, 87, 256), (253, 384, 256, 86), (51, 205, 385, 255), (205, 48, 250, 385), (385, 250, 84, 257), (255, 385, 257, 87), (52, 259, 386, 258), (259, 53, 260, 386), (386, 260, 89, 261), (258, 386, 261, 88), (53, 262, 387, 260), (262, 54, 263, 387), (387, 263, 90, 264), (260, 387, 264, 89), (54, 265, 388, 263), (265, 55, 266, 388), (388, 266, 91, 267), (263, 388, 267, 90), (55, 268, 389, 266), (268, 52, 258, 389), (389, 258, 88, 269), (266, 389, 269, 91), (56, 271, 390, 270), (271, 57, 272, 390), (390, 272, 93, 273), (270, 390, 273, 92), (57, 274, 391, 272), (274, 58, 275, 391), (391, 275, 94, 276), (272, 391, 276, 93), (58, 277, 392, 275), (277, 59, 278, 392), (392, 278, 95, 279), (275, 392, 279, 94), (59, 280, 393, 278), (280, 56, 270, 393), (393, 270, 92, 281), (278, 393, 281, 95), (60, 180, 394, 282), (180, 61, 283, 394), (394, 283, 41, 227), (282, 394, 227, 40), (61, 182, 395, 283), (182, 62, 284, 395), (395, 284, 42, 230), (283, 395, 230, 41), (62, 184, 396, 284), (184, 63, 285, 396), (396, 285, 43, 233), (284, 396, 233, 42), (63, 185, 397, 285), (185, 60, 282, 397), (397, 282, 40, 236), (285, 397, 236, 43), (64, 188, 398, 286), (188, 65, 287, 398), (398, 287, 45, 239), (286, 398, 239, 44), (65, 190, 399, 287), (190, 66, 288, 399), (399, 288, 46, 242), (287, 399, 242, 45), (66, 192, 400, 288), (192, 67, 289, 400), (400, 289, 47, 245), (288, 400, 245, 46), (67, 193, 401, 289), (193, 64, 286, 401), (401, 286, 44, 248), (289, 401, 248, 47), (68, 212, 402, 290), (212, 69, 291, 402), (402, 291, 53, 259), (290, 402, 259, 52), (69, 214, 403, 291), (214, 70, 292, 403), (403, 292, 54, 262), (291, 403, 262, 53), (70, 216, 404, 292), (216, 71, 293, 404), (404, 293, 55, 265), (292, 404, 265, 54), (71, 217, 405, 293), (217, 68, 290, 405), (405, 290, 52, 268), (293, 405, 268, 55), (72, 220, 406, 294), (220, 73, 295, 406), (406, 295, 57, 271), (294, 406, 271, 56), (73, 222, 407, 295), (222, 74, 296, 407), (407, 296, 58, 274), (295, 407, 274, 57), (74, 224, 408, 296), (224, 75, 297, 408), (408, 297, 59, 277), (296, 408, 277, 58), (75, 225, 409, 297), (225, 72, 294, 409), (409, 294, 56, 280), (297, 409, 280, 59), (76, 229, 410, 298), (229, 77, 299, 410), (410, 299, 9, 140), (298, 410, 140, 8), (77, 232, 411, 299), (232, 78, 300, 411), (411, 300, 10, 143), (299, 411, 143, 9), (78, 235, 412, 300), (235, 79, 301, 412), (412, 301, 11, 302), (300, 412, 302, 10), (79, 237, 413, 301), (237, 76, 298, 413), (413, 298, 8, 138), (301, 413, 138, 11), (80, 241, 414, 303), (241, 81, 304, 414), (414, 304, 10, 302), (303, 414, 302, 11), (81, 244, 415, 304), (244, 82, 305, 415), (415, 305, 12, 145), (304, 415, 145, 10), (82, 247, 416, 305), (247, 83, 306, 416), (416, 306, 13, 307), (305, 416, 307, 12), (83, 249, 417, 306), (249, 80, 303, 417), (417, 303, 11, 136), (306, 417, 136, 13), (84, 252, 418, 308), (252, 85, 309, 418), (418, 309, 12, 307), (308, 418, 307, 13), (85, 254, 419, 309), (254, 86, 310, 419), (419, 310, 14, 131), (309, 419, 131, 12), (86, 256, 420, 310), (256, 87, 311, 420), (420, 311, 15, 312), (310, 420, 312, 14), (87, 257, 421, 311), (257, 84, 308, 421), (421, 308, 13, 134), (311, 421, 134, 15), (88, 261, 422, 313), (261, 89, 314, 422), (422, 314, 17, 315), (313, 422, 315, 16), (89, 264, 423, 314), (264, 90, 316, 423), (423, 316, 15, 115), (314, 423, 115, 17), (90, 267, 424, 316), (267, 91, 317, 424), (424, 317, 14, 312), (316, 424, 312, 15), (91, 269, 425, 317), (269, 88, 313, 425), (425, 313, 16, 124), (317, 425, 124, 14), (92, 273, 426, 318), (273, 93, 319, 426), (426, 319, 19, 109), (318, 426, 109, 18), (93, 276, 427, 319), (276, 94, 320, 427), (427, 320, 17, 113), (319, 427, 113, 19), (94, 279, 428, 320), (279, 95, 321, 428), (428, 321, 16, 315), (320, 428, 315, 17), (95, 281, 429, 321), (281, 92, 318, 429), (429, 318, 18, 126), (321, 429, 126, 16)])
me_cube.polygons.foreach_set('use_smooth', [True] * 428)
me_cube.materials.append(mat_skin)
me_cube.use_remesh_preserve_volume = False
me_cube.use_remesh_preserve_attributes = False
me_cube.use_mirror_vertex_groups = False
me_cube.update()
me_cube_003 = bpy.data.meshes.new('Cube.003')
me_cube_003.from_pydata([(-0.7305, -0.3935, 0.5378), (-0.4173, 0.7172, 0.5378), (0.6927, 0.4042, 0.5784), (0.3795, -0.7065, 0.5784), (-1.24, -0.456, 6.567), (-0.7314, 1.065, 7.138), (0.9829, 0.605, 6.83), (0.3304, -1.006, 7.065), (-1.494, -0.446, 8.352), (-1.605, 0.4239, 8.54), (-1.158, 0.3939, 9.186), (-1.031, -0.4648, 9.031), (-0.4673, 0.4685, 9.345), (-0.3402, -0.4649, 9.338), (0.2784, 0.4555, 9.427), (0.4103, -0.442, 9.412), (1.079, 0.4744, 8.901), (1.207, -0.3692, 9.082), (-2.424, -0.1998, 10.74), (-2.425, 0.1803, 10.74), (-2.057, 0.1809, 10.83), (-2.055, -0.1993, 10.83), (-1.345, -0.1893, 11.92), (-1.345, 0.1893, 11.92), (-0.9666, 0.1893, 11.92), (-0.9666, -0.1893, 11.92), (0.1722, 0.1915, 12.3), (0.1722, -0.1915, 12.3), (-0.2109, -0.1915, 12.3), (-0.2109, 0.1915, 12.3), (1.503, 0.1737, 11.8), (1.503, -0.1737, 11.8), (1.159, -0.1737, 11.85), (1.159, 0.1737, 11.85), (3.129, 0.2087, 8.882), (3.129, -0.2087, 8.882), (2.928, -0.2087, 9.247), (2.928, 0.2087, 9.247), (-2.375, -0.2664, 10.24), (-2.377, 0.2619, 10.25), (-1.877, 0.2622, 10.42), (-1.876, -0.2661, 10.41), (-1.411, -0.2752, 11.34), (-1.411, 0.2752, 11.34), (-0.8628, 0.2752, 11.39), (-0.8628, -0.2752, 11.39), (0.2664, 0.2865, 11.73), (0.2664, -0.2865, 11.73), (-0.3066, -0.2865, 11.73), (-0.3066, 0.2865, 11.73), (2.58, 0.3316, 8.529), (2.58, -0.3611, 8.529), (2.244, -0.3463, 9.027), (2.244, 0.3463, 9.027), (1.515, 0.2625, 11.24), (1.515, -0.2625, 11.24), (0.9979, -0.2625, 11.33), (0.9979, 0.2625, 11.33), (-2.196, -0.3077, 9.685), (-2.196, 0.3077, 9.686), (-1.646, 0.3077, 9.958), (-1.646, -0.3077, 9.957), (-1.334, -0.3084, 10.52), (-1.334, 0.3084, 10.52), (-0.7259, 0.3084, 10.62), (-0.7259, -0.3084, 10.62), (0.2906, 0.3159, 10.88), (0.2906, -0.3159, 10.88), (-0.341, -0.3159, 10.9), (-0.341, 0.3159, 10.9), (1.403, 0.3013, 10.5), (1.403, -0.3013, 10.5), (0.8201, -0.3013, 10.65), (0.8201, 0.3013, 10.65), (1.712, 0.3335, 7.799), (1.63, -0.399, 7.834), (1.608, -0.3235, 8.618), (1.456, 0.468, 8.534), (-1.024, -0.5104, 2.205), (-0.6068, 0.9705, 2.205), (0.8732, 0.5531, 2.259), (0.4555, -0.9278, 2.259), (-1.1, -0.489, 4.432), (-0.6828, 0.9917, 4.445), (0.7973, 0.5744, 4.498), (0.3802, -0.9064, 4.484), (-1.934, -0.3174, 9.196), (-1.934, 0.3174, 9.196), (-1.404, 0.3189, 9.514), (-1.404, -0.3189, 9.514), (-1.201, -0.3271, 9.819), (-1.201, 0.3271, 9.819), (-0.5877, 0.3271, 9.963), (-0.5877, -0.3271, 9.963), (0.2649, 0.3186, 10.17), (0.2649, -0.3186, 10.17), (-0.3497, -0.3204, 10.18), (-0.3497, 0.3204, 10.18), (1.225, 0.308, 9.89), (1.225, -0.308, 9.89), (0.6445, -0.3084, 10.08), (0.6445, 0.3084, 10.08), (1.984, 0.324, 7.988), (1.984, -0.324, 7.988), (1.608, 0.3235, 8.618), (-1.707, 0.0472, 8.408), (-2.473, -0.01048, 10.76), (-1.387, -0.4325, 7.502), (-1.32, 0.6608, 7.913), (-1.31, 0.3096, 6.658), (0.2049, 1.035, 6.723), (1.413, 0.3262, 8.722), (0.9917, -0.2093, 6.603), (-0.6273, -0.924, 6.563), (-0.7517, -0.8259, 7.698), (-0.4489, -0.8143, 8.143), (-1.252, -0.5593, 8.697), (2.054, 3.027e-07, 7.87), (1.796, 0.4451, 8.303), (-1.366, 0.5309, 8.832), (-2.249, 0.2216, 10.82), (-0.8735, 0.5465, 9.14), (-0.6912, 0.8333, 8.362), (-0.1354, 0.5699, 9.299), (-0.1773, 0.847, 8.4), (0.5989, 0.5576, 9.185), (0.2286, 0.8831, 8.027), (1.017, 0.6983, 7.841), (1.511, 0.4847, 8.256), (1.447, 0.3968, 7.452), (1.745, -0.03931, 7.631), (-2.022, -0.009813, 10.87), (1.19, -0.6041, 7.545), (1.405, -0.5031, 8.391), (-2.246, -0.2419, 10.82), (0.8606, -0.5095, 9.158), (0.5166, -0.7789, 8.318), (0.04194, -0.5563, 9.291), (-0.01797, -0.8128, 8.33), (-0.6379, -0.5702, 9.088), (1.538, 3.437e-07, 8.736), (1.833, -0.3238, 7.926), (0.6619, -0.1867, 0.4605), (0.1762, 0.6812, 0.4358), (1.234, 0.008317, 9.196), (-0.6914, 0.195, 0.411), (-0.2057, -0.6729, 0.4358), (1.844, 0.3156, 7.921), (1.419, -0.3185, 8.736), (1.796, -0.4451, 8.303), (-1.156, -0.2291, 11.96), (-0.9267, 5.697e-07, 11.96), (-1.156, 0.2291, 11.96), (-1.385, 8.787e-07, 11.95), (-0.01925, 0.2309, 12.34), (-0.2501, 4.058e-07, 12.34), (-0.01925, -0.2309, 12.34), (0.2116, 1.259e-06, 12.34), (1.335, 0.2093, 11.86), (1.128, 6.587e-07, 11.89), (1.335, -0.2093, 11.86), (1.543, 7.816e-07, 11.84), (3.074, 0.2463, 9.085), (2.957, 4.407e-07, 9.302), (3.074, -0.2463, 9.085), (3.19, 4.461e-07, 8.869), (-0.9484, -0.4977, 1.161), (-1.093, 0.3083, 2.195), (-0.5487, 0.9199, 1.161), (0.2115, 1.039, 2.232), (0.868, 0.5203, 1.213), (0.9419, -0.2656, 2.27), (0.4682, -0.8972, 1.213), (-0.3628, -0.9968, 2.232), (-1.062, -0.4998, 3.321), (-1.169, 0.3296, 4.429), (-0.6447, 0.9812, 3.322), (0.1355, 1.061, 4.474), (0.8354, 0.5638, 3.376), (0.8663, -0.2443, 4.501), (0.4178, -0.9172, 3.375), (-0.4381, -0.9753, 4.456), (-1.145, -0.4768, 5.527), (-0.722, 1.011, 5.603), (0.789, 0.5865, 5.627), (0.3509, -0.9108, 5.602), (0.2353, 0.2551, 12.1), (0.2353, -0.2551, 12.1), (0.3738, 1.417e-06, 11.73), (-0.2748, -0.2551, 12.1), (-0.02013, -0.394, 11.73), (-0.2748, 0.2551, 12.1), (-0.4141, -2.701e-08, 11.73), (-0.02013, 0.394, 11.73), (1.534, 0.2315, 11.59), (1.534, -0.2315, 11.59), (1.611, 7.302e-07, 11.23), (1.076, -0.2315, 11.66), (1.256, -0.361, 11.29), (1.076, 0.2315, 11.66), (0.901, 5.178e-07, 11.35), (1.256, 0.361, 11.29), (-2.295, -0.2864, 9.953), (-2.47, -0.002312, 10.22), (-2.296, 0.2857, 9.956), (-2.299, -2.581e-05, 9.634), (-2.128, 0.3611, 10.33), (-1.77, 0.2858, 10.18), (-1.921, 0.4231, 9.822), (-1.783, -0.00189, 10.44), (-1.769, -0.2862, 10.17), (-1.543, 2.674e-05, 10.01), (-2.125, -0.3653, 10.33), (-1.921, -0.4231, 9.821), (-1.382, -0.2927, 10.93), (-1.513, 8.86e-07, 11.33), (-1.382, 0.2927, 10.93), (-1.448, 8.014e-07, 10.5), (-1.137, 0.3783, 11.36), (-0.8022, 0.2927, 11.0), (-1.03, 0.4241, 10.57), (-0.7601, 3.843e-07, 11.39), (-0.8022, -0.2927, 11.0), (-0.612, 2.936e-07, 10.64), (-1.137, -0.3783, 11.36), (-1.03, -0.4241, 10.57), (0.284, 0.3047, 11.3), (0.284, -0.3047, 11.3), (0.4091, 1.379e-06, 10.88), (-0.3252, -0.3047, 11.31), (-0.02515, -0.4344, 10.89), (-0.3252, 0.3047, 11.31), (-0.4594, -2.317e-07, 10.9), (-0.02516, 0.4344, 10.89), (2.257, 0.3453, 8.176), (2.65, -0.01472, 8.419), (2.257, -0.3453, 8.176), (2.428, -0.4762, 8.735), (1.882, -0.3452, 8.768), (2.174, 3.129e-07, 9.137), (1.882, 0.3452, 8.768), (2.428, 0.4762, 8.735), (-2.434, -0.2503, 10.54), (-2.436, 0.2374, 10.55), (-1.966, 0.2379, 10.67), (-1.964, -0.2497, 10.67), (-1.402, -0.2488, 11.71), (-1.402, 0.2488, 11.71), (-0.9057, 0.2488, 11.73), (-0.9057, -0.2488, 11.73), (1.468, 0.2849, 10.86), (1.468, -0.2849, 10.86), (1.512, 6.602e-07, 10.47), (0.9121, -0.2849, 10.99), (1.111, -0.4143, 10.58), (0.9121, 0.2849, 10.99), (0.7109, 4.348e-07, 10.68), (1.111, 0.4143, 10.58), (2.948, 0.2959, 8.697), (2.948, -0.2959, 8.697), (2.648, -0.2959, 9.206), (2.648, 0.2959, 9.206), (-1.782, -0.3303, 8.921), (-2.033, 5.122e-07, 9.137), (-1.791, 0.3309, 8.936), (-1.669, 0.4375, 9.355), (-1.305, 0.3302, 9.293), (-1.305, 3.818e-07, 9.573), (-1.293, -0.3366, 9.278), (-1.171, -0.006131, 9.272), (-1.669, -0.4375, 9.355), (-2.071, -0.3166, 9.435), (-2.071, 0.3166, 9.435), (-1.519, 0.3168, 9.74), (-1.519, -0.3168, 9.74), (-1.109, -0.3443, 9.48), (-1.316, 7.46e-07, 9.792), (-1.124, 0.3379, 9.493), (-0.8943, 0.4498, 9.891), (-0.5444, 0.3445, 9.664), (-0.4728, 1.853e-07, 9.99), (-0.5301, -0.3444, 9.663), (-0.4176, 0.0003836, 9.598), (-0.8943, -0.4498, 9.891), (-1.275, -0.3199, 10.15), (-1.275, 0.3199, 10.15), (-0.6502, 0.32, 10.28), (-0.6502, -0.32, 10.28), (0.2498, 0.3317, 9.841), (0.3802, 1.274e-06, 10.17), (0.2626, -0.3305, 9.84), (0.3808, 0.0008856, 9.693), (-0.0424, -0.4393, 10.18), (-0.3243, -0.3372, 9.813), (-0.465, -2.403e-07, 10.19), (-0.337, 0.3378, 9.814), (-0.04241, 0.4393, 10.18), (0.2821, 0.3194, 10.51), (0.2821, -0.3194, 10.51), (-0.3535, -0.3196, 10.53), (-0.3535, 0.3196, 10.53), (1.133, 0.3239, 9.566), (1.334, 6.231e-07, 9.854), (1.148, -0.3148, 9.576), (0.9346, -0.4238, 9.984), (0.5608, -0.3221, 9.784), (0.5357, 4.806e-07, 10.11), (0.5457, 0.3238, 9.787), (0.9346, 0.4238, 9.984), (1.319, 0.3076, 10.18), (1.319, -0.3076, 10.18), (0.7298, -0.3077, 10.36), (0.7298, 0.3077, 10.36), (-1.015, 0.2861, 1.139), (3.169, 4.584e-07, 9.129), (0.1736, 1.05, 3.35), (-1.131, 0.319, 3.311), (-0.9348, -0.7985, 7.283), (-0.7918, -0.7579, 8.158), (-0.3149, -0.9641, 1.175), (0.9349, -0.2637, 1.21), (1.345, 7.297e-07, 11.95), (-0.01904, 8.519e-07, 12.43), (-0.348, 0.7879, 8.618), (0.1878, 0.7857, 8.522), (0.462, 0.9082, 7.564), (1.388, 0.564, 7.897), (-1.155, 7.425e-07, 12.04), (1.349, 0.00208, 8.877), (1.635, 0.4369, 8.312), (1.916, -0.004913, 7.777), (0.1788, -0.7494, 8.59), (-0.3376, -0.7623, 8.452), (0.2352, 0.9865, 1.175), (-2.263, -0.0116, 10.89), (-1.073, 0.7015, 8.51), (1.386, -0.1212, 7.263), (1.003, -0.6536, 8.323), (-1.507, 0.173, 7.641), (1.623, -0.4389, 8.326), (-0.00607, 0.001712, 0.1791), (0.9041, -0.255, 3.386), (-0.4006, -0.9861, 3.347), (-1.213, 0.338, 5.55), (0.1133, 1.068, 5.61), (0.8518, -0.2341, 5.606), (-0.485, -0.9633, 5.546), (0.3307, 1.41e-06, 12.1), (-0.01976, -0.3504, 12.1), (-0.3702, 1.295e-07, 12.1), (-0.01976, 0.3504, 12.1), (1.621, 7.693e-07, 11.58), (1.306, -0.3181, 11.63), (0.9912, 5.905e-07, 11.68), (1.306, 0.3181, 11.63), (-2.394, -0.000351, 9.913), (-2.033, 0.393, 10.07), (-1.671, -0.0001733, 10.22), (-2.032, -0.3936, 10.06), (-1.491, 8.415e-07, 10.91), (-1.092, 0.4025, 10.96), (-0.6935, 3.231e-07, 11.02), (-1.092, -0.4025, 10.96), (0.3982, 1.408e-06, 11.3), (-0.02062, -0.4189, 11.31), (-0.4394, -1.524e-07, 11.31), (-0.02062, 0.4189, 11.31), (2.328, 2.886e-07, 8.065), (2.069, -0.4747, 8.472), (1.811, 2.943e-07, 8.879), (2.069, 0.4747, 8.472), (-2.524, -0.006599, 10.52), (-2.203, 0.3293, 10.62), (-1.878, -0.005872, 10.7), (-2.2, -0.3418, 10.61), (-1.495, 9.062e-07, 11.71), (-1.154, 0.342, 11.72), (-0.8127, 4.601e-07, 11.73), (-1.154, -0.342, 11.72), (1.572, 6.921e-07, 10.84), (1.19, -0.3918, 10.92), (0.8078, 4.646e-07, 11.01), (1.19, 0.3918, 10.92), (3.008, 3.818e-07, 8.605), (2.803, -0.4053, 8.953), (2.597, 3.828e-07, 9.302), (2.803, 0.4053, 8.953), (-1.884, 0.004804, 8.867), (-1.545, 0.451, 9.113), (-1.22, -0.001533, 9.356), (-1.532, -0.4541, 9.097), (-2.175, -2.772e-06, 9.378), (-1.795, 0.4354, 9.588), (-1.416, 3.652e-06, 9.797), (-1.795, -0.4354, 9.588), (-1.222, -0.001532, 9.472), (-0.8396, 0.4656, 9.564), (-0.4385, 9.598e-05, 9.715), (-0.8137, -0.4683, 9.559), (-1.392, 7.915e-07, 10.13), (-0.9625, 0.4399, 10.22), (-0.5331, 2.418e-07, 10.3), (-0.9625, -0.4399, 10.22), (0.3602, 0.0002223, 9.866), (-0.02912, -0.454, 9.814), (-0.4322, 9.575e-05, 9.831), (-0.04845, 0.4555, 9.815), (0.4013, 1.359e-06, 10.51), (-0.03567, -0.4394, 10.52), (-0.4727, -2.598e-07, 10.54), (-0.03568, 0.4394, 10.52), (1.247, 0.00208, 9.549), (0.8587, -0.4343, 9.667), (0.4563, 0.0002218, 9.842), (0.8306, 0.4399, 9.67), (1.429, 6.303e-07, 10.15), (1.024, -0.423, 10.27), (0.6194, 4.165e-07, 10.39), (1.024, 0.423, 10.27)], [], [(78, 167, 313, 166), (167, 79, 168, 313), (313, 168, 1, 145), (166, 313, 145, 0), (37, 163, 314, 162), (163, 36, 164, 314), (314, 164, 35, 165), (162, 314, 165, 34), (83, 177, 315, 176), (177, 84, 178, 315), (315, 178, 80, 169), (176, 315, 169, 79), (82, 175, 316, 174), (175, 83, 176, 316), (316, 176, 79, 167), (174, 316, 167, 78), (7, 114, 317, 113), (8, 107, 317, 114), (4, 113, 317, 107), (7, 115, 318, 114), (11, 116, 318, 115), (8, 114, 318, 116), (81, 173, 319, 172), (173, 78, 166, 319), (319, 166, 0, 146), (172, 319, 146, 3), (80, 171, 320, 170), (171, 81, 172, 320), (320, 172, 3, 142), (170, 320, 142, 2), (33, 159, 321, 158), (159, 32, 160, 321), (321, 160, 31, 161), (158, 321, 161, 30), (29, 155, 322, 154), (155, 28, 156, 322), (322, 156, 27, 157), (154, 322, 157, 26), (12, 123, 323, 122), (14, 124, 323, 123), (5, 122, 323, 124), (14, 125, 324, 124), (16, 126, 324, 125), (5, 124, 324, 126), (16, 127, 325, 126), (6, 110, 325, 127), (5, 126, 325, 110), (16, 128, 326, 127), (74, 129, 326, 128), (6, 127, 326, 129), (25, 151, 327, 150), (151, 24, 152, 327), (327, 152, 23, 153), (150, 327, 153, 22), (17, 148, 328, 144), (148, 76, 140, 328), (328, 140, 104, 111), (144, 328, 111, 16), (16, 111, 329, 128), (111, 104, 118, 329), (329, 118, 102, 147), (128, 329, 147, 74), (74, 147, 330, 130), (147, 102, 117, 330), (330, 117, 103, 141), (130, 330, 141, 75), (15, 137, 331, 136), (13, 138, 331, 137), (7, 136, 331, 138), (13, 139, 332, 138), (11, 115, 332, 139), (7, 138, 332, 115), (79, 169, 333, 168), (169, 80, 170, 333), (333, 170, 2, 143), (168, 333, 143, 1), (21, 131, 334, 134), (131, 20, 120, 334), (334, 120, 19, 106), (134, 334, 106, 18), (10, 121, 335, 119), (121, 12, 122, 335), (335, 122, 5, 108), (119, 335, 108, 9), (75, 132, 336, 130), (132, 7, 112, 336), (336, 112, 6, 129), (130, 336, 129, 74), (17, 135, 337, 133), (135, 15, 136, 337), (337, 136, 7, 132), (133, 337, 132, 75), (9, 108, 338, 105), (108, 5, 109, 338), (338, 109, 4, 107), (105, 338, 107, 8), (75, 141, 339, 133), (141, 103, 149, 339), (339, 149, 76, 148), (133, 339, 148, 17), (0, 145, 340, 146), (145, 1, 143, 340), (340, 143, 2, 142), (146, 340, 142, 3), (84, 179, 341, 178), (179, 85, 180, 341), (341, 180, 81, 171), (178, 341, 171, 80), (85, 181, 342, 180), (181, 82, 174, 342), (342, 174, 78, 173), (180, 342, 173, 81), (4, 109, 343, 182), (109, 5, 183, 343), (343, 183, 83, 175), (182, 343, 175, 82), (5, 110, 344, 183), (110, 6, 184, 344), (344, 184, 84, 177), (183, 344, 177, 83), (6, 112, 345, 184), (112, 7, 185, 345), (345, 185, 85, 179), (184, 345, 179, 84), (7, 113, 346, 185), (113, 4, 182, 346), (346, 182, 82, 181), (185, 346, 181, 85), (26, 157, 347, 186), (157, 27, 187, 347), (347, 187, 47, 188), (186, 347, 188, 46), (27, 156, 348, 187), (156, 28, 189, 348), (348, 189, 48, 190), (187, 348, 190, 47), (28, 155, 349, 189), (155, 29, 191, 349), (349, 191, 49, 192), (189, 349, 192, 48), (29, 154, 350, 191), (154, 26, 186, 350), (350, 186, 46, 193), (191, 350, 193, 49), (30, 161, 351, 194), (161, 31, 195, 351), (351, 195, 55, 196), (194, 351, 196, 54), (31, 160, 352, 195), (160, 32, 197, 352), (352, 197, 56, 198), (195, 352, 198, 55), (32, 159, 353, 197), (159, 33, 199, 353), (353, 199, 57, 200), (197, 353, 200, 56), (33, 158, 354, 199), (158, 30, 194, 354), (354, 194, 54, 201), (199, 354, 201, 57), (38, 203, 355, 202), (203, 39, 204, 355), (355, 204, 59, 205), (202, 355, 205, 58), (39, 206, 356, 204), (206, 40, 207, 356), (356, 207, 60, 208), (204, 356, 208, 59), (40, 209, 357, 207), (209, 41, 210, 357), (357, 210, 61, 211), (207, 357, 211, 60), (41, 212, 358, 210), (212, 38, 202, 358), (358, 202, 58, 213), (210, 358, 213, 61), (42, 215, 359, 214), (215, 43, 216, 359), (359, 216, 63, 217), (214, 359, 217, 62), (43, 218, 360, 216), (218, 44, 219, 360), (360, 219, 64, 220), (216, 360, 220, 63), (44, 221, 361, 219), (221, 45, 222, 361), (361, 222, 65, 223), (219, 361, 223, 64), (45, 224, 362, 222), (224, 42, 214, 362), (362, 214, 62, 225), (222, 362, 225, 65), (46, 188, 363, 226), (188, 47, 227, 363), (363, 227, 67, 228), (226, 363, 228, 66), (47, 190, 364, 227), (190, 48, 229, 364), (364, 229, 68, 230), (227, 364, 230, 67), (48, 192, 365, 229), (192, 49, 231, 365), (365, 231, 69, 232), (229, 365, 232, 68), (49, 193, 366, 231), (193, 46, 226, 366), (366, 226, 66, 233), (231, 366, 233, 69), (50, 235, 367, 234), (235, 51, 236, 367), (367, 236, 103, 117), (234, 367, 117, 102), (51, 237, 368, 236), (237, 52, 238, 368), (368, 238, 76, 149), (236, 368, 149, 103), (52, 239, 369, 238), (239, 53, 240, 369), (369, 240, 104, 140), (238, 369, 140, 76), (53, 241, 370, 240), (241, 50, 234, 370), (370, 234, 102, 118), (240, 370, 118, 104), (18, 106, 371, 242), (106, 19, 243, 371), (371, 243, 39, 203), (242, 371, 203, 38), (19, 120, 372, 243), (120, 20, 244, 372), (372, 244, 40, 206), (243, 372, 206, 39), (20, 131, 373, 244), (131, 21, 245, 373), (373, 245, 41, 209), (244, 373, 209, 40), (21, 134, 374, 245), (134, 18, 242, 374), (374, 242, 38, 212), (245, 374, 212, 41), (22, 153, 375, 246), (153, 23, 247, 375), (375, 247, 43, 215), (246, 375, 215, 42), (23, 152, 376, 247), (152, 24, 248, 376), (376, 248, 44, 218), (247, 376, 218, 43), (24, 151, 377, 248), (151, 25, 249, 377), (377, 249, 45, 221), (248, 377, 221, 44), (25, 150, 378, 249), (150, 22, 246, 378), (378, 246, 42, 224), (249, 378, 224, 45), (54, 196, 379, 250), (196, 55, 251, 379), (379, 251, 71, 252), (250, 379, 252, 70), (55, 198, 380, 251), (198, 56, 253, 380), (380, 253, 72, 254), (251, 380, 254, 71), (56, 200, 381, 253), (200, 57, 255, 381), (381, 255, 73, 256), (253, 381, 256, 72), (57, 201, 382, 255), (201, 54, 250, 382), (382, 250, 70, 257), (255, 382, 257, 73), (34, 165, 383, 258), (165, 35, 259, 383), (383, 259, 51, 235), (258, 383, 235, 50), (35, 164, 384, 259), (164, 36, 260, 384), (384, 260, 52, 237), (259, 384, 237, 51), (36, 163, 385, 260), (163, 37, 261, 385), (385, 261, 53, 239), (260, 385, 239, 52), (37, 162, 386, 261), (162, 34, 258, 386), (386, 258, 50, 241), (261, 386, 241, 53), (86, 263, 387, 262), (263, 87, 264, 387), (387, 264, 9, 105), (262, 387, 105, 8), (87, 265, 388, 264), (265, 88, 266, 388), (388, 266, 10, 119), (264, 388, 119, 9), (88, 267, 389, 266), (267, 89, 268, 389), (389, 268, 11, 269), (266, 389, 269, 10), (89, 270, 390, 268), (270, 86, 262, 390), (390, 262, 8, 116), (268, 390, 116, 11), (58, 205, 391, 271), (205, 59, 272, 391), (391, 272, 87, 263), (271, 391, 263, 86), (59, 208, 392, 272), (208, 60, 273, 392), (392, 273, 88, 265), (272, 392, 265, 87), (60, 211, 393, 273), (211, 61, 274, 393), (393, 274, 89, 267), (273, 393, 267, 88), (61, 213, 394, 274), (213, 58, 271, 394), (394, 271, 86, 270), (274, 394, 270, 89), (90, 276, 395, 275), (276, 91, 277, 395), (395, 277, 10, 269), (275, 395, 269, 11), (91, 278, 396, 277), (278, 92, 279, 396), (396, 279, 12, 121), (277, 396, 121, 10), (92, 280, 397, 279), (280, 93, 281, 397), (397, 281, 13, 282), (279, 397, 282, 12), (93, 283, 398, 281), (283, 90, 275, 398), (398, 275, 11, 139), (281, 398, 139, 13), (62, 217, 399, 284), (217, 63, 285, 399), (399, 285, 91, 276), (284, 399, 276, 90), (63, 220, 400, 285), (220, 64, 286, 400), (400, 286, 92, 278), (285, 400, 278, 91), (64, 223, 401, 286), (223, 65, 287, 401), (401, 287, 93, 280), (286, 401, 280, 92), (65, 225, 402, 287), (225, 62, 284, 402), (402, 284, 90, 283), (287, 402, 283, 93), (94, 289, 403, 288), (289, 95, 290, 403), (403, 290, 15, 291), (288, 403, 291, 14), (95, 292, 404, 290), (292, 96, 293, 404), (404, 293, 13, 137), (290, 404, 137, 15), (96, 294, 405, 293), (294, 97, 295, 405), (405, 295, 12, 282), (293, 405, 282, 13), (97, 296, 406, 295), (296, 94, 288, 406), (406, 288, 14, 123), (295, 406, 123, 12), (66, 228, 407, 297), (228, 67, 298, 407), (407, 298, 95, 289), (297, 407, 289, 94), (67, 230, 408, 298), (230, 68, 299, 408), (408, 299, 96, 292), (298, 408, 292, 95), (68, 232, 409, 299), (232, 69, 300, 409), (409, 300, 97, 294), (299, 409, 294, 96), (69, 233, 410, 300), (233, 66, 297, 410), (410, 297, 94, 296), (300, 410, 296, 97), (98, 302, 411, 301), (302, 99, 303, 411), (411, 303, 17, 144), (301, 411, 144, 16), (99, 304, 412, 303), (304, 100, 305, 412), (412, 305, 15, 135), (303, 412, 135, 17), (100, 306, 413, 305), (306, 101, 307, 413), (413, 307, 14, 291), (305, 413, 291, 15), (101, 308, 414, 307), (308, 98, 301, 414), (414, 301, 16, 125), (307, 414, 125, 14), (70, 252, 415, 309), (252, 71, 310, 415), (415, 310, 99, 302), (309, 415, 302, 98), (71, 254, 416, 310), (254, 72, 311, 416), (416, 311, 100, 304), (310, 416, 304, 99), (72, 256, 417, 311), (256, 73, 312, 417), (417, 312, 101, 306), (311, 417, 306, 100), (73, 257, 418, 312), (257, 70, 309, 418), (418, 309, 98, 308), (312, 418, 308, 101)])
me_cube_003.polygons.foreach_set('use_smooth', [True] * 416)
me_cube_003.materials.append(mat_skin)
me_cube_003.use_remesh_preserve_volume = False
me_cube_003.use_remesh_preserve_attributes = False
me_cube_003.use_mirror_vertex_groups = False
me_cube_003.update()
me_cube_005 = bpy.data.meshes.new('Cube.005')
me_cube_005.from_pydata([(-0.7305, -0.3935, 0.5378), (-0.4173, 0.7172, 0.5378), (0.6927, 0.4042, 0.5784), (0.3795, -0.7065, 0.5784), (-1.024, -0.5104, 2.205), (-0.6068, 0.9705, 2.205), (0.8732, 0.5531, 2.259), (0.4555, -0.9278, 2.259), (-1.1, -0.489, 4.432), (-0.6828, 0.9917, 4.445), (0.7973, 0.5744, 4.498), (0.3802, -0.9064, 4.484), (0.6619, -0.1867, 0.4605), (0.1762, 0.6812, 0.4358), (-0.6914, 0.195, 0.411), (-0.2057, -0.6729, 0.4358), (-0.9484, -0.4977, 1.161), (-1.093, 0.3083, 2.195), (-0.5487, 0.9199, 1.161), (0.2115, 1.039, 2.232), (0.868, 0.5203, 1.213), (0.9419, -0.2656, 2.27), (0.4682, -0.8972, 1.213), (-0.3628, -0.9968, 2.232), (-1.062, -0.4998, 3.321), (-1.169, 0.3296, 4.429), (-0.6447, 0.9812, 3.322), (0.1355, 1.061, 4.474), (0.8354, 0.5638, 3.376), (0.8663, -0.2443, 4.501), (0.4178, -0.9172, 3.375), (-0.4109, -0.9753, 4.483), (-1.145, -0.4768, 6.463), (-0.722, 1.011, 6.463), (0.789, 0.5865, 6.463), (0.3509, -0.9108, 6.463), (-1.015, 0.2861, 1.139), (0.1736, 1.05, 3.35), (-1.131, 0.319, 3.311), (-0.3149, -0.9641, 1.175), (0.9349, -0.2637, 1.21), (0.2352, 0.9865, 1.175), (-0.00607, 0.001712, 0.1791), (0.9041, -0.255, 3.386), (-0.4006, -0.9861, 3.347), (-1.213, 0.338, 6.463), (0.1133, 1.068, 6.463), (0.8518, -0.2341, 6.463), (-0.485, -0.9633, 6.463)], [], [(4, 17, 36, 16), (17, 5, 18, 36), (36, 18, 1, 14), (16, 36, 14, 0), (9, 27, 37, 26), (27, 10, 28, 37), (37, 28, 6, 19), (26, 37, 19, 5), (8, 25, 38, 24), (25, 9, 26, 38), (38, 26, 5, 17), (24, 38, 17, 4), (7, 23, 39, 22), (23, 4, 16, 39), (39, 16, 0, 15), (22, 39, 15, 3), (6, 21, 40, 20), (21, 7, 22, 40), (40, 22, 3, 12), (20, 40, 12, 2), (5, 19, 41, 18), (19, 6, 20, 41), (41, 20, 2, 13), (18, 41, 13, 1), (0, 14, 42, 15), (14, 1, 13, 42), (42, 13, 2, 12), (15, 42, 12, 3), (10, 29, 43, 28), (29, 11, 30, 43), (43, 30, 7, 21), (28, 43, 21, 6), (11, 31, 44, 30), (31, 8, 24, 44), (44, 24, 4, 23), (30, 44, 23, 7), (45, 33, 9, 25), (32, 45, 25, 8), (46, 34, 10, 27), (33, 46, 27, 9), (47, 35, 11, 29), (34, 47, 29, 10), (48, 32, 8, 31), (35, 48, 31, 11)])
me_cube_005.polygons.foreach_set('use_smooth', [True] * 44)
me_cube_005.materials.append(mat_t_shirt)
me_cube_005.use_remesh_preserve_volume = False
me_cube_005.use_remesh_preserve_attributes = False
me_cube_005.use_mirror_vertex_groups = False
me_cube_005.update()
arm_armature = bpy.data.armatures.new('Armature')  # bones are not reproduced

# ---- objects
ob_handbonesimage = bpy.data.objects.new('handBonesImage', me_handbones_001)
ob_hand_raw = bpy.data.objects.new('Hand_Raw', me_cube_004)
ob_hand = bpy.data.objects.new('hand', me_hand)
ob_light = bpy.data.objects.new('Light', light_light)
ob_camera = bpy.data.objects.new('Camera', cam_camera)
ob_light_001 = bpy.data.objects.new('Light.001', light_light_001)
ob_light_002 = bpy.data.objects.new('Light.002', light_light_002)
ob_t_shirt1 = bpy.data.objects.new('T-Shirt1', me_cube_002)
ob_hand1 = bpy.data.objects.new('Hand1', me_cube)
ob_hand2 = bpy.data.objects.new('Hand2', me_cube_003)
ob_armature = bpy.data.objects.new('Armature', arm_armature)
ob_t_shirt2 = bpy.data.objects.new('T-Shirt2', me_cube_005)

# ---- transforms, parenting, visibility, modifiers, constraints
ob_handbonesimage.location = (0.2858, -1.859, 8.866)
ob_handbonesimage.rotation_euler = (1.571, -0.0, 3.142)
ob_handbonesimage.scale = (7.886, 7.886, 7.886)
ob_handbonesimage.hide_render = True
ob_handbonesimage.lineart.crease_threshold = 0.0
ob_hand_raw.location = (0.0, 0.0, 0.0)
ob_hand_raw.lock_rotations_4d = False
ob_hand_raw.empty_display_type = 'ARROWS'
ob_hand_raw.hide_render = True
ob_hand_raw.lineart.crease_threshold = 0.0
_m = ob_hand_raw.modifiers.new('Skin', 'SKIN')
_m = ob_hand_raw.modifiers.new('Subdivision', 'SUBSURF')
_m.uv_smooth = 'PRESERVE_CORNERS'
ob_hand.location = (0.0, -1.442, 4.101)
ob_hand.rotation_euler = (1.571, 0.0, 0.0)
ob_hand.scale = (16.37, 16.37, 16.37)
ob_hand.hide_render = True
ob_hand.lineart.crease_threshold = 0.0
ob_light.location = (8.53, -15.13, 15.65)
ob_light.rotation_euler = (0.6503, 0.05522, 1.866)
ob_light.lock_rotations_4d = False
ob_light.empty_display_type = 'ARROWS'
ob_light.color = (0.0, 0.0, 0.0, 0.0)
ob_light.lineart.crease_threshold = 0.0
ob_camera.location = (-0.6459, -21.68, 11.59)
ob_camera.rotation_euler = (1.333, 5.464e-08, -0.02283)
ob_camera.lock_rotations_4d = False
ob_camera.empty_display_type = 'ARROWS'
ob_camera.color = (0.0, 0.0, 0.0, 0.0)
ob_camera.display_type = 'WIRE'
ob_camera.lineart.crease_threshold = 0.0
ob_light_001.location = (-9.127, -10.41, 8.762)
ob_light_001.rotation_euler = (0.6503, 0.05522, 1.866)
ob_light_001.lock_rotations_4d = False
ob_light_001.empty_display_type = 'ARROWS'
ob_light_001.color = (0.0, 0.0, 0.0, 0.0)
ob_light_001.lineart.crease_threshold = 0.0
ob_light_002.location = (-1.849, 13.9, 27.32)
ob_light_002.rotation_euler = (0.6503, 0.05522, 1.866)
ob_light_002.lock_rotations_4d = False
ob_light_002.empty_display_type = 'ARROWS'
ob_light_002.color = (0.0, 0.0, 0.0, 0.0)
ob_light_002.lineart.crease_threshold = 0.0
ob_t_shirt1.location = (0.0, 0.0, 0.0)
ob_t_shirt1.lock_rotations_4d = False
ob_t_shirt1.empty_display_type = 'ARROWS'
ob_t_shirt1.lineart.crease_threshold = 0.0
_m = ob_t_shirt1.modifiers.new('Subdivision', 'SUBSURF')
_m.uv_smooth = 'PRESERVE_CORNERS'
_m = ob_t_shirt1.modifiers.new('Solidify', 'SOLIDIFY')
_m.thickness = 0.4
_m.offset = 0.0
_m = ob_t_shirt1.modifiers.new('Auto Smooth', 'NODES')
_m.node_group = ng_auto_smooth
_gi = [s.identifier for s in ng_auto_smooth.interface.items_tree if s.item_type == 'SOCKET' and s.in_out == 'INPUT']
_m[_gi[1]] = 0.5236  # Angle
ob_hand1.location = (0.0, 0.0, 0.0)
ob_hand1.rotation_euler = (0.0, -0.0, 3.142)
ob_hand1.lock_rotations_4d = False
ob_hand1.empty_display_type = 'ARROWS'
ob_hand1.lineart.crease_threshold = 0.0
_m = ob_hand1.modifiers.new('Subdivision', 'SUBSURF')
_m.uv_smooth = 'PRESERVE_CORNERS'
ob_hand2.parent = ob_armature
ob_hand2.location = (0.0, 0.0, 0.0)
ob_hand2.lock_rotations_4d = False
ob_hand2.empty_display_type = 'ARROWS'
ob_hand2.lineart.crease_threshold = 0.0
_vg = ob_hand2.vertex_groups.new(name='Bone')
for _i, _w in zip([0, 1, 2, 3, 4, 77, 78, 79, 80, 81, 82, 83, 84, 85, 109, 110, 113, 142, 143, 145, 146, 166, 167, 168, 169, 170, 171, 172, 173, 174, 175, 176, 177, 178, 179, 180, 181, 182, 183, 184, 185, 313, 315, 316, 319, 320, 333, 340, 341, 342, 343, 344, 345, 346], [0.9999, 0.9999, 0.9999, 0.9999, 0.08027, 0.04524, 0.9986, 0.9979, 0.9972, 0.9979, 0.9307, 0.8948, 0.8693, 0.8926, 0.05503, 0.002295, 0.08441, 0.9999, 0.9999, 0.9999, 0.9999, 0.9997, 0.9984, 0.9996, 0.9974, 0.9995, 0.9974, 0.9996, 0.9984, 0.9903, 0.9243, 0.9854, 0.8775, 0.9811, 0.875, 0.9852, 0.9244, 0.4905, 0.169, 0.138, 0.1817, 0.9997, 0.9825, 0.9893, 0.9997, 0.9996, 0.9996, 1.0, 0.9823, 0.9893, 0.4579, 0.1393, 0.1494, 0.4549]): _vg.add([_i], _w, 'REPLACE')
_vg = ob_hand2.vertex_groups.new(name='Bone.001')
for _i, _w in zip([4, 5, 6, 7, 77, 82, 83, 84, 85, 107, 109, 110, 112, 113, 114, 175, 177, 179, 181, 182, 183, 184, 185, 317, 343, 344, 345, 346], [0.1723, 0.01994, 0.06727, 0.08269, 0.04524, 0.0623, 0.09149, 0.1095, 0.09417, 0.024, 0.09978, 0.1327, 0.1102, 0.5704, 0.02359, 0.0667, 0.1044, 0.1052, 0.06977, 0.4569, 0.7259, 0.7172, 0.72, 0.09379, 0.4769, 0.7336, 0.7089, 0.5161]): _vg.add([_i], _w, 'REPLACE')
_vg = ob_hand2.vertex_groups.new(name='Bone.002')
for _i, _w in zip([4, 5, 6, 7, 16, 17, 74, 75, 76, 77, 102, 103, 104, 110, 111, 112, 113, 114, 115, 117, 118, 124, 125, 126, 127, 128, 129, 130, 132, 133, 135, 136, 138, 140, 141, 144, 147, 148, 149, 183, 184, 185, 234, 236, 238, 240, 317, 324, 325, 326, 328, 329, 330, 331, 336, 337, 339, 344, 345, 367, 368, 369, 370], [0.007366, 0.1081, 0.8565, 0.775, 0.1385, 0.1083, 0.8761, 0.8963, 0.2153, 0.04524, 0.2675, 0.2735, 0.1581, 0.6399, 0.306, 0.8419, 0.1182, 0.0807, 0.07813, 0.2815, 0.1605, 0.03654, 0.00717, 0.1811, 0.7624, 0.6164, 0.9352, 0.9214, 0.9001, 0.5969, 0.03264, 0.1459, 0.09469, 0.1522, 0.7269, 0.08208, 0.6909, 0.3503, 0.2453, 0.005666, 0.1293, 0.08516, 0.064, 0.06808, 0.05409, 0.03095, 0.05704, 0.07004, 0.5086, 0.8586, 0.247, 0.3343, 0.7367, 0.0307, 0.9576, 0.2994, 0.5828, 0.1056, 0.1338, 0.0703, 0.05993, 0.03352, 0.03612]): _vg.add([_i], _w, 'REPLACE')
_vg = ob_hand2.vertex_groups.new(name='Bone.007')
for _i, _w in zip([16, 17, 34, 35, 36, 37, 50, 51, 52, 53, 74, 75, 76, 77, 102, 103, 104, 111, 117, 118, 127, 128, 129, 130, 133, 140, 141, 144, 147, 148, 149, 165, 234, 235, 236, 237, 238, 239, 240, 241, 258, 259, 260, 261, 326, 328, 329, 330, 337, 339, 367, 368, 369, 370, 383, 384, 385, 386], [0.07656, 0.09513, 0.03428, 0.0328, 0.005647, 0.006752, 0.8081, 0.8078, 0.5292, 0.5307, 0.104, 0.07204, 0.6371, 0.04524, 0.7168, 0.7081, 0.6892, 0.3692, 0.7056, 0.8058, 0.008217, 0.2614, 0.004828, 0.06661, 0.1569, 0.6373, 0.2551, 0.08693, 0.2926, 0.3107, 0.7055, 0.004872, 0.8969, 0.8112, 0.8917, 0.7742, 0.8385, 0.5031, 0.8519, 0.7769, 0.1505, 0.1499, 0.0967, 0.09711, 0.07116, 0.3087, 0.597, 0.2534, 0.04262, 0.3222, 0.8933, 0.8842, 0.8314, 0.9037, 0.149, 0.1276, 0.08327, 0.1283]): _vg.add([_i], _w, 'REPLACE')
_vg = ob_hand2.vertex_groups.new(name='Bone.008')
for _i, _w in zip([34, 35, 36, 37, 50, 51, 52, 53, 77, 140, 162, 163, 164, 165, 234, 235, 236, 237, 238, 239, 240, 241, 258, 259, 260, 261, 314, 367, 368, 369, 370, 383, 384, 385, 386], [0.9572, 0.9579, 0.9718, 0.9712, 0.1787, 0.1779, 0.4627, 0.4625, 0.04524, 0.003892, 0.9771, 0.9837, 0.9767, 0.9721, 0.02264, 0.1741, 0.02316, 0.2136, 0.07866, 0.49, 0.07919, 0.2137, 0.8471, 0.8474, 0.9018, 0.9016, 0.9907, 0.01906, 0.04146, 0.08633, 0.03996, 0.8484, 0.8704, 0.9156, 0.87]): _vg.add([_i], _w, 'REPLACE')
_vg = ob_hand2.vertex_groups.new(name='Bone.003')
for _i, _w in zip([5, 6, 7, 12, 13, 14, 15, 16, 17, 76, 77, 99, 104, 110, 111, 115, 122, 123, 124, 125, 126, 127, 128, 132, 133, 135, 136, 137, 138, 139, 140, 144, 148, 149, 288, 290, 291, 301, 302, 303, 305, 307, 318, 323, 324, 325, 326, 328, 329, 331, 332, 337, 339, 369, 403, 404, 411, 412, 413, 414], [0.03215, 0.02268, 0.01763, 0.00345, 0.04665, 0.1868, 0.5969, 0.6696, 0.6333, 0.09887, 0.04524, 0.003615, 0.106, 0.05642, 0.2568, 0.06608, 0.06823, 0.07275, 0.2923, 0.6693, 0.6069, 0.1662, 0.1002, 0.06149, 0.2104, 0.7606, 0.6782, 0.2175, 0.2775, 0.01343, 0.1388, 0.552, 0.2611, 0.01048, 0.05211, 0.09942, 0.2405, 0.107, 0.001827, 0.1215, 0.1024, 0.05102, 0.01014, 0.154, 0.6082, 0.3885, 0.05714, 0.3153, 0.05025, 0.5636, 0.1306, 0.5862, 0.07466, 0.01221, 0.07841, 0.03285, 0.1165, 0.1172, 0.09335, 0.08961]): _vg.add([_i], _w, 'REPLACE')
_vg = ob_hand2.vertex_groups.new(name='Bone.009')
for _i, _w in zip([14, 15, 16, 17, 70, 71, 72, 73, 77, 98, 99, 100, 101, 111, 123, 125, 135, 137, 140, 144, 148, 250, 251, 252, 253, 254, 255, 256, 257, 288, 289, 290, 291, 301, 302, 303, 304, 305, 306, 307, 308, 309, 310, 311, 312, 328, 379, 380, 381, 382, 403, 411, 412, 413, 414, 415, 416, 417, 418], [0.1209, 0.1532, 0.06467, 0.1394, 0.171, 0.171, 0.1727, 0.1727, 0.04524, 0.9269, 0.9224, 0.9193, 0.9216, 0.03058, 0.01468, 0.1175, 0.1245, 0.02675, 0.0277, 0.2619, 0.05513, 0.01215, 0.0122, 0.1691, 0.01127, 0.1707, 0.01123, 0.1711, 0.1708, 0.06205, 0.009188, 0.05223, 0.3576, 0.8444, 0.923, 0.8343, 0.9242, 0.8184, 0.9119, 0.8225, 0.9296, 0.8096, 0.8087, 0.8115, 0.8119, 0.1052, 0.01144, 0.0111, 0.009865, 0.01105, 0.1419, 0.8359, 0.8379, 0.7679, 0.8559, 0.8094, 0.8116, 0.8129, 0.8126]): _vg.add([_i], _w, 'REPLACE')
_vg = ob_hand2.vertex_groups.new(name='Bone.010')
for _i, _w in zip([30, 31, 32, 33, 54, 55, 56, 57, 70, 71, 72, 73, 77, 98, 99, 100, 101, 158, 159, 160, 161, 194, 195, 196, 197, 198, 199, 200, 201, 250, 251, 252, 253, 254, 255, 256, 257, 302, 304, 306, 308, 309, 310, 311, 312, 351, 352, 353, 354, 379, 380, 381, 382, 415, 416, 417, 418], [0.04307, 0.04172, 0.0382, 0.03598, 0.8606, 0.8605, 0.8593, 0.8593, 0.8232, 0.8231, 0.8212, 0.8213, 0.04524, 0.03203, 0.03363, 0.03071, 0.02977, 0.01045, 0.007158, 0.01098, 0.01346, 0.1515, 0.1515, 0.8618, 0.1478, 0.8609, 0.1476, 0.8605, 0.861, 0.9465, 0.9465, 0.8252, 0.947, 0.8234, 0.9471, 0.8227, 0.8235, 0.034, 0.03095, 0.02917, 0.02941, 0.1819, 0.182, 0.1784, 0.1783, 0.1463, 0.144, 0.1407, 0.1438, 0.9471, 0.9472, 0.9481, 0.9473, 0.1816, 0.1792, 0.1759, 0.1791]): _vg.add([_i], _w, 'REPLACE')
_vg = ob_hand2.vertex_groups.new(name='Bone.011')
for _i, _w in zip([30, 31, 32, 33, 54, 55, 56, 57, 77, 158, 159, 160, 161, 194, 195, 196, 197, 198, 199, 200, 201, 321, 351, 352, 353, 354], [0.9532, 0.9539, 0.9556, 0.9568, 0.1344, 0.1345, 0.1357, 0.1357, 0.04524, 0.9696, 0.9713, 0.9693, 0.9681, 0.8476, 0.8476, 0.1332, 0.8513, 0.1342, 0.8515, 0.1347, 0.1341, 0.9852, 0.8529, 0.8552, 0.8585, 0.8554]): _vg.add([_i], _w, 'REPLACE')
_vg = ob_hand2.vertex_groups.new(name='Bone.004')
for _i, _w in zip([10, 11, 12, 13, 14, 15, 16, 77, 92, 93, 114, 115, 121, 122, 123, 124, 125, 126, 135, 136, 137, 138, 139, 279, 280, 281, 282, 288, 290, 291, 293, 295, 307, 318, 323, 324, 331, 332, 335, 337, 396, 397, 398, 403, 404, 405, 406, 414], [0.01668, 0.05055, 0.5491, 0.5987, 0.5022, 0.1249, 0.0191, 0.04524, 0.01582, 0.0156, 0.02696, 0.2163, 0.1215, 0.1975, 0.6505, 0.4258, 0.126, 0.08212, 0.00465, 0.09541, 0.5554, 0.4105, 0.2159, 0.1365, 0.02985, 0.1397, 0.3567, 0.07595, 0.02583, 0.05851, 0.08709, 0.08906, 0.0681, 0.1028, 0.5012, 0.2186, 0.2586, 0.4451, 0.0739, 0.01514, 0.07213, 0.166, 0.054, 0.008773, 0.0825, 0.07872, 0.0982, 0.003575]): _vg.add([_i], _w, 'REPLACE')
_vg = ob_hand2.vertex_groups.new(name='Bone.012')
for _i, _w in zip([12, 13, 14, 15, 66, 67, 68, 69, 77, 94, 95, 96, 97, 123, 125, 137, 139, 226, 227, 228, 229, 230, 231, 232, 233, 279, 280, 281, 282, 288, 289, 290, 291, 292, 293, 294, 295, 296, 297, 298, 299, 300, 305, 307, 363, 364, 365, 366, 397, 403, 404, 405, 406, 407, 408, 409, 410, 413], [0.09343, 0.1063, 0.1558, 0.09509, 0.5017, 0.5017, 0.4713, 0.4711, 0.04524, 0.9301, 0.9309, 0.9538, 0.9535, 0.1176, 0.01651, 0.1056, 0.005475, 0.08303, 0.08305, 0.5019, 0.06829, 0.4982, 0.06836, 0.2591, 0.4981, 0.05385, 0.0113, 0.04279, 0.2817, 0.7961, 0.9177, 0.7956, 0.3303, 0.9463, 0.8423, 0.9549, 0.845, 0.9452, 0.8881, 0.8884, 0.8958, 0.8957, 0.04393, 0.03941, 0.08392, 0.07731, 0.04678, 0.07733, 0.1384, 0.7394, 0.832, 0.8363, 0.8315, 0.8852, 0.8957, 0.8791, 0.8954, 0.1214]): _vg.add([_i], _w, 'REPLACE')
_vg = ob_hand2.vertex_groups.new(name='Bone.013')
for _i, _w in zip([26, 27, 28, 29, 46, 47, 48, 49, 66, 67, 68, 69, 77, 154, 155, 156, 157, 186, 187, 188, 189, 190, 191, 192, 193, 226, 227, 228, 229, 230, 231, 232, 233, 297, 298, 299, 300, 347, 348, 349, 350, 363, 364, 365, 366, 407, 408, 409, 410], [0.04737, 0.04626, 0.03819, 0.03664, 0.8478, 0.8478, 0.8599, 0.8599, 0.4949, 0.4949, 0.5263, 0.5264, 0.04524, 0.009283, 0.003774, 0.009762, 0.01469, 0.156, 0.1559, 0.8468, 0.148, 0.8547, 0.1479, 0.8651, 0.8546, 0.8953, 0.8953, 0.4945, 0.9129, 0.4991, 0.9128, 0.7378, 0.4991, 0.1013, 0.1011, 0.09846, 0.09845, 0.1519, 0.1463, 0.1404, 0.1463, 0.8941, 0.9027, 0.9336, 0.9027, 0.1023, 0.09679, 0.1157, 0.09685]): _vg.add([_i], _w, 'REPLACE')
_vg = ob_hand2.vertex_groups.new(name='Bone.014')
for _i, _w in zip([26, 27, 28, 29, 46, 47, 48, 49, 77, 154, 155, 156, 157, 186, 187, 188, 189, 190, 191, 192, 193, 322, 347, 348, 349, 350], [0.9506, 0.9512, 0.9554, 0.9562, 0.1392, 0.1392, 0.1302, 0.1302, 0.04524, 0.97, 0.9728, 0.9697, 0.9672, 0.8417, 0.8418, 0.14, 0.8503, 0.1338, 0.8504, 0.127, 0.1339, 0.9904, 0.8458, 0.8517, 0.8582, 0.8518]): _vg.add([_i], _w, 'REPLACE')
_vg = ob_hand2.vertex_groups.new(name='Bone.005')
for _i, _w in zip([5, 8, 9, 10, 11, 12, 13, 77, 88, 89, 108, 114, 115, 116, 119, 121, 122, 123, 124, 137, 138, 139, 266, 267, 268, 269, 275, 277, 279, 281, 318, 323, 324, 331, 332, 335, 388, 389, 390, 395, 396, 398], [0.009889, 0.01749, 0.007137, 0.4102, 0.5445, 0.1057, 0.1048, 0.04524, 0.02436, 0.01196, 0.02034, 0.05404, 0.2747, 0.1463, 0.1004, 0.5482, 0.3587, 0.04613, 0.08338, 0.01644, 0.09355, 0.5178, 0.139, 0.02231, 0.1193, 0.2788, 0.09072, 0.1002, 0.01035, 0.0004518, 0.1462, 0.1566, 0.02443, 0.04631, 0.1958, 0.1631, 0.05363, 0.1342, 0.04103, 0.08545, 0.08137, 0.08055]): _vg.add([_i], _w, 'REPLACE')
_vg = ob_hand2.vertex_groups.new(name='Bone.015')
for _i, _w in zip([10, 11, 12, 13, 62, 63, 64, 65, 77, 90, 91, 92, 93, 116, 119, 121, 123, 137, 139, 214, 216, 217, 219, 220, 222, 223, 225, 266, 267, 268, 269, 275, 276, 277, 278, 279, 280, 281, 282, 283, 284, 285, 286, 287, 293, 295, 359, 360, 361, 362, 389, 395, 396, 397, 398, 399, 400, 401, 402, 405], [0.1728, 0.1093, 0.1835, 0.1117, 0.8514, 0.8512, 0.8536, 0.8537, 0.04524, 0.9522, 0.9443, 0.9312, 0.9351, 0.003298, 0.009283, 0.1325, 0.04633, 0.009487, 0.107, 0.1366, 0.1365, 0.8519, 0.138, 0.8533, 0.1379, 0.8555, 0.8535, 0.07058, 0.01995, 0.03789, 0.2682, 0.8097, 0.948, 0.7812, 0.9414, 0.7597, 0.917, 0.7674, 0.3306, 0.9502, 0.962, 0.9606, 0.9576, 0.9585, 0.03089, 0.01753, 0.1349, 0.1362, 0.1365, 0.1362, 0.1395, 0.7815, 0.7861, 0.6796, 0.8132, 0.9619, 0.9599, 0.9564, 0.9616, 0.07586]): _vg.add([_i], _w, 'REPLACE')
_vg = ob_hand2.vertex_groups.new(name='Bone.016')
for _i, _w in zip([22, 23, 24, 25, 42, 43, 44, 45, 62, 63, 64, 65, 77, 150, 151, 152, 214, 215, 216, 217, 218, 219, 220, 221, 222, 223, 224, 225, 246, 247, 248, 249, 284, 285, 286, 287, 359, 360, 361, 362, 375, 376, 377, 378, 399, 400, 401, 402], [0.02769, 0.02558, 0.05716, 0.05671, 0.8504, 0.8501, 0.8374, 0.8377, 0.1434, 0.1434, 0.1403, 0.1404, 0.04524, 0.01433, 0.03434, 0.01278, 0.8433, 0.8544, 0.8433, 0.1429, 0.8449, 0.8404, 0.1411, 0.8366, 0.8406, 0.1384, 0.8453, 0.1411, 0.1384, 0.1384, 0.1661, 0.1659, 0.006089, 0.006191, 0.005959, 0.005943, 0.8455, 0.8432, 0.8419, 0.8433, 0.1266, 0.1471, 0.1657, 0.147, 0.005478, 0.005591, 0.004993, 0.005488]): _vg.add([_i], _w, 'REPLACE')
_vg = ob_hand2.vertex_groups.new(name='Bone.017')
for _i, _w in zip([22, 23, 24, 25, 42, 43, 44, 45, 77, 150, 151, 152, 153, 215, 218, 221, 224, 246, 247, 248, 249, 327, 375, 376, 377, 378], [0.9602, 0.9613, 0.9413, 0.9418, 0.1299, 0.1301, 0.1402, 0.14, 0.04524, 0.967, 0.9567, 0.9678, 0.9791, 0.1267, 0.1343, 0.1409, 0.134, 0.8584, 0.8583, 0.8295, 0.8298, 0.9882, 0.8705, 0.8493, 0.8299, 0.8493]): _vg.add([_i], _w, 'REPLACE')
_vg = ob_hand2.vertex_groups.new(name='Bone.006')
for _i, _w in zip([4, 5, 7, 8, 9, 10, 11, 77, 86, 87, 105, 107, 108, 109, 110, 113, 114, 115, 116, 119, 121, 122, 124, 126, 138, 139, 182, 183, 262, 263, 264, 265, 266, 268, 317, 318, 323, 325, 331, 332, 335, 338, 343, 387, 388, 390], [0.7088, 0.7545, 0.06789, 0.8825, 0.8082, 0.105, 0.1428, 0.04524, 0.008674, 0.03071, 0.8604, 0.907, 0.8933, 0.8091, 0.1325, 0.2112, 0.7564, 0.3267, 0.659, 0.6486, 0.09878, 0.3107, 0.1137, 0.07996, 0.08217, 0.05805, 0.04633, 0.07136, 0.1227, 0.02145, 0.1596, 0.01736, 0.04646, 0.002348, 0.7914, 0.6706, 0.1079, 0.05106, 0.02438, 0.1591, 0.6703, 0.9373, 0.05853, 0.1429, 0.1377, 0.09403]): _vg.add([_i], _w, 'REPLACE')
_vg = ob_hand2.vertex_groups.new(name='Bone.018')
for _i, _w in zip([8, 9, 10, 11, 58, 59, 60, 61, 77, 86, 87, 88, 89, 105, 116, 119, 121, 139, 202, 204, 205, 207, 208, 210, 211, 213, 262, 263, 264, 265, 266, 267, 268, 269, 270, 271, 272, 273, 274, 275, 277, 335, 355, 356, 357, 358, 387, 388, 389, 390, 391, 392, 393, 394, 395], [0.0576, 0.1393, 0.2629, 0.1365, 0.2163, 0.2144, 0.2122, 0.2143, 0.04524, 0.9007, 0.8833, 0.8625, 0.8865, 0.1155, 0.1312, 0.1861, 0.06379, 0.01993, 0.05444, 0.05369, 0.2136, 0.05554, 0.2121, 0.05645, 0.21, 0.2147, 0.8446, 0.8954, 0.7969, 0.8723, 0.7111, 0.8678, 0.785, 0.4127, 0.898, 0.7636, 0.7593, 0.7626, 0.7684, 0.05981, 0.06641, 0.03945, 0.05288, 0.05398, 0.05516, 0.05515, 0.8313, 0.7609, 0.6986, 0.828, 0.7623, 0.761, 0.7693, 0.7674, 0.1131]): _vg.add([_i], _w, 'REPLACE')
_vg = ob_hand2.vertex_groups.new(name='Bone.019')
for _i, _w in zip([38, 39, 40, 41, 58, 59, 60, 61, 77, 86, 87, 88, 89, 202, 203, 204, 205, 206, 207, 208, 209, 210, 211, 212, 213, 242, 243, 244, 245, 263, 265, 267, 270, 271, 272, 273, 274, 355, 356, 357, 358, 371, 372, 373, 374, 391, 392, 393, 394], [0.1603, 0.1577, 0.1841, 0.1867, 0.7301, 0.7314, 0.7313, 0.7299, 0.04524, 0.05776, 0.05986, 0.05616, 0.05398, 0.7563, 0.152, 0.7576, 0.7335, 0.1684, 0.7513, 0.7328, 0.1894, 0.7495, 0.7343, 0.1722, 0.731, 0.0191, 0.01518, 0.04172, 0.04577, 0.05902, 0.05832, 0.0518, 0.05582, 0.2104, 0.2108, 0.2024, 0.2017, 0.7602, 0.7559, 0.7525, 0.7535, 0.009318, 0.02436, 0.04613, 0.02985, 0.2108, 0.2062, 0.1972, 0.2058]): _vg.add([_i], _w, 'REPLACE')
_vg = ob_hand2.vertex_groups.new(name='Bone.020')
for _i, _w in zip([18, 19, 20, 21, 38, 39, 40, 41, 58, 59, 60, 61, 77, 106, 120, 131, 134, 202, 203, 204, 205, 206, 207, 208, 209, 210, 211, 212, 213, 242, 243, 244, 245, 334, 355, 356, 357, 358, 371, 372, 373, 374], [0.9876, 0.9893, 0.9812, 0.9801, 0.8279, 0.8309, 0.802, 0.799, 0.05022, 0.04954, 0.05083, 0.05135, 0.04524, 0.9938, 0.9905, 0.9852, 0.9886, 0.1883, 0.8371, 0.1876, 0.04845, 0.8192, 0.1917, 0.04996, 0.7963, 0.1928, 0.05033, 0.815, 0.05068, 0.9629, 0.965, 0.9507, 0.9485, 0.9968, 0.186, 0.1889, 0.191, 0.1904, 0.9682, 0.9601, 0.9483, 0.9571]): _vg.add([_i], _w, 'REPLACE')
_m = ob_hand2.modifiers.new('Subdivision', 'SUBSURF')
_m.uv_smooth = 'PRESERVE_CORNERS'
_m = ob_hand2.modifiers.new('Armature', 'ARMATURE')
_m.object = ob_armature
ob_armature.location = (0.0, 0.0, 0.0)
ob_armature.show_in_front = True
ob_armature.lineart.crease_threshold = 0.0
ob_t_shirt2.parent = ob_armature
ob_t_shirt2.location = (0.0, 0.0, 0.0)
ob_t_shirt2.lock_rotations_4d = False
ob_t_shirt2.empty_display_type = 'ARROWS'
ob_t_shirt2.lineart.crease_threshold = 0.0
_vg = ob_t_shirt2.vertex_groups.new(name='Bone')
for _i, _w in zip([0, 1, 2, 3, 4, 5, 6, 7, 8, 9, 10, 11, 12, 13, 14, 15, 16, 17, 18, 19, 20, 21, 22, 23, 24, 25, 26, 27, 28, 29, 30, 31, 32, 33, 34, 35, 36, 37, 38, 39, 40, 41, 42, 43, 44, 45, 46, 47, 48], [0.9999, 0.9999, 0.9999, 0.9999, 0.9989, 0.9987, 0.9984, 0.9987, 0.9343, 0.9259, 0.9172, 0.9248, 0.9999, 0.9999, 1.0, 1.0, 0.9998, 0.9989, 0.9998, 0.9985, 0.9997, 0.9985, 0.9998, 0.9989, 0.9926, 0.9325, 0.9911, 0.9207, 0.9895, 0.9197, 0.991, 0.9309, 0.1334, 0.1531, 0.1692, 0.1497, 0.9998, 0.9901, 0.9922, 0.9998, 0.9998, 0.9998, 1.0, 0.99, 0.9922, 0.1397, 0.1637, 0.1626, 0.1356]): _vg.add([_i], _w, 'REPLACE')
_vg = ob_t_shirt2.vertex_groups.new(name='Bone.001')
for _i, _w in zip([8, 9, 10, 11, 25, 27, 29, 31, 32, 33, 34, 35, 45, 46, 47, 48], [0.06568, 0.07412, 0.08282, 0.07515, 0.0675, 0.0793, 0.08026, 0.06914, 0.8666, 0.8469, 0.8308, 0.8503, 0.8603, 0.8363, 0.8374, 0.8644]): _vg.add([_i], _w, 'REPLACE')
_vg = ob_t_shirt2.vertex_groups.new(name='Bone.002')
_vg = ob_t_shirt2.vertex_groups.new(name='Bone.007')
_vg = ob_t_shirt2.vertex_groups.new(name='Bone.008')
_vg = ob_t_shirt2.vertex_groups.new(name='Bone.003')
_vg = ob_t_shirt2.vertex_groups.new(name='Bone.009')
_vg = ob_t_shirt2.vertex_groups.new(name='Bone.010')
_vg = ob_t_shirt2.vertex_groups.new(name='Bone.011')
_vg = ob_t_shirt2.vertex_groups.new(name='Bone.004')
_vg = ob_t_shirt2.vertex_groups.new(name='Bone.012')
_vg = ob_t_shirt2.vertex_groups.new(name='Bone.013')
_vg = ob_t_shirt2.vertex_groups.new(name='Bone.014')
_vg = ob_t_shirt2.vertex_groups.new(name='Bone.005')
_vg = ob_t_shirt2.vertex_groups.new(name='Bone.015')
_vg = ob_t_shirt2.vertex_groups.new(name='Bone.016')
_vg = ob_t_shirt2.vertex_groups.new(name='Bone.017')
_vg = ob_t_shirt2.vertex_groups.new(name='Bone.006')
_vg = ob_t_shirt2.vertex_groups.new(name='Bone.018')
_vg = ob_t_shirt2.vertex_groups.new(name='Bone.019')
_vg = ob_t_shirt2.vertex_groups.new(name='Bone.020')
_m = ob_t_shirt2.modifiers.new('Subdivision', 'SUBSURF')
_m.uv_smooth = 'PRESERVE_CORNERS'
_m = ob_t_shirt2.modifiers.new('Solidify', 'SOLIDIFY')
_m.thickness = 0.4
_m.offset = 0.0
_m = ob_t_shirt2.modifiers.new('Armature', 'ARMATURE')
_m.object = ob_armature
_m = ob_t_shirt2.modifiers.new('Auto Smooth', 'NODES')
_m.node_group = ng_auto_smooth
_gi = [s.identifier for s in ng_auto_smooth.interface.items_tree if s.item_type == 'SOCKET' and s.in_out == 'INPUT']
_m[_gi[1]] = 0.5236  # Angle

# ---- collection membership
scene.collection.objects.link(ob_handbonesimage)
scene.collection.objects.link(ob_hand_raw)
scene.collection.objects.link(ob_hand)
col_collection.objects.link(ob_light)
col_collection.objects.link(ob_camera)
col_collection.objects.link(ob_light_001)
col_collection.objects.link(ob_light_002)
col_hand1.objects.link(ob_t_shirt1)
col_hand1.objects.link(ob_hand1)
col_hand2.objects.link(ob_hand2)
col_hand2.objects.link(ob_armature)
col_hand2.objects.link(ob_t_shirt2)

# ---- scene / render settings (as saved in the file)
scene.camera = ob_camera
scene.frame_start = 1; scene.frame_end = 250; scene.frame_set(1)
scene.render.engine = 'CYCLES'
scene.render.resolution_x = 1000
scene.render.resolution_y = 1000
scene.render.film_transparent = True
scene.cycles.use_denoising = False
scene.cycles.samples = 128
scene.cycles.sampling_pattern = 'TABULATED_SOBOL'
scene.cycles.use_adaptive_sampling = False
scene.cycles.use_light_tree = False
scene.view_settings.view_transform = 'Filmic'
bpy.context.view_layer.update()
